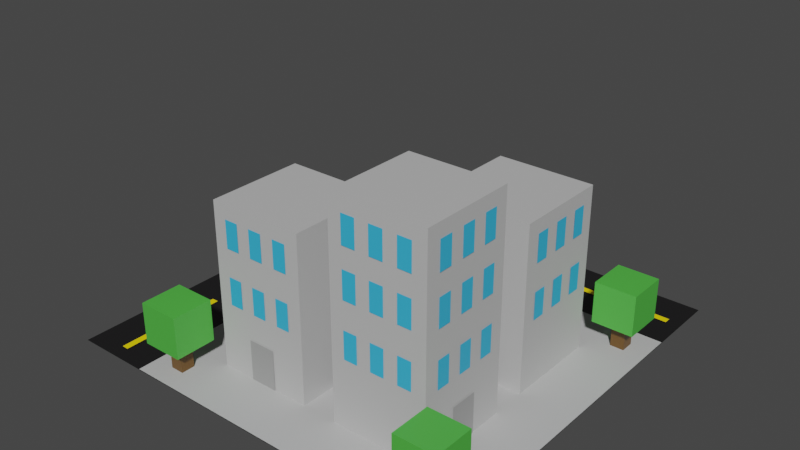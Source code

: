 # Source: city-block.blend  (saved by Blender 2.80.75; exported with 4.5.12 LTS)
import bpy
from mathutils import Matrix  # noqa: F401  (used for matrix-valued properties, if any)

bpy.ops.wm.read_factory_settings(use_empty=True)
scene = bpy.context.scene
scene.name = 'Scene'

# ---- collections
col_collection = bpy.data.collections.new('Collection'); scene.collection.children.link(col_collection)

# ---- materials (node trees are filled in below, after node groups)
mat_roads_191919 = bpy.data.materials.new('Roads_191919')
mat_roads_191919.use_transparent_shadow = False
mat_buildings_c0c0c0 = bpy.data.materials.new('Buildings_C0C0C0')
mat_buildings_c0c0c0.use_transparent_shadow = False
mat_roadlines_ffe300 = bpy.data.materials.new('RoadLines_FFE300')
mat_roadlines_ffe300.use_transparent_shadow = False
mat_doors_a0a0a0 = bpy.data.materials.new('Doors_A0A0A0')
mat_doors_a0a0a0.use_transparent_shadow = False
mat_windows_3ab7e7 = bpy.data.materials.new('Windows_3AB7E7')
mat_windows_3ab7e7.use_transparent_shadow = False
mat_treeleaves_50b644 = bpy.data.materials.new('TreeLeaves_50B644')
mat_treeleaves_50b644.use_transparent_shadow = False
mat_treetrunks_694a22 = bpy.data.materials.new('TreeTrunks_694A22')
mat_treetrunks_694a22.use_transparent_shadow = False

# ---- material node trees
mat_roads_191919.use_nodes = True; mat_roads_191919.node_tree.nodes.clear()
_N = mat_roads_191919.node_tree.nodes; _L = mat_roads_191919.node_tree.links
n0 = _N.new('ShaderNodeOutputMaterial'); n0.name = 'Material Output'; n0.location = (300, 300)
n1 = _N.new('ShaderNodeBsdfPrincipled'); n1.name = 'Principled BSDF'; n1.location = (10, 300)
n1.distribution = 'GGX'
n1.subsurface_method = 'BURLEY'
n1.inputs[0].default_value = (0.009888, 0.00943, 0.01002, 1.0)
n1.inputs[3].default_value = 1.45
n1.inputs[27].default_value = (0.0, 0.0, 0.0, 1.0)
n1.inputs[28].default_value = 1.0
_L.new(n1.outputs[0], n0.inputs[0])
n0.is_active_output = True
mat_buildings_c0c0c0.use_nodes = True; mat_buildings_c0c0c0.node_tree.nodes.clear()
_N = mat_buildings_c0c0c0.node_tree.nodes; _L = mat_buildings_c0c0c0.node_tree.links
n0 = _N.new('ShaderNodeOutputMaterial'); n0.name = 'Material Output'; n0.location = (300, 300)
n1 = _N.new('ShaderNodeBsdfPrincipled'); n1.name = 'Principled BSDF'; n1.location = (10, 300)
n1.distribution = 'GGX'
n1.subsurface_method = 'BURLEY'
n1.inputs[0].default_value = (0.5271, 0.5271, 0.5271, 1.0)
n1.inputs[3].default_value = 1.45
n1.inputs[27].default_value = (0.0, 0.0, 0.0, 1.0)
n1.inputs[28].default_value = 1.0
_L.new(n1.outputs[0], n0.inputs[0])
n0.is_active_output = True
mat_roadlines_ffe300.use_nodes = True; mat_roadlines_ffe300.node_tree.nodes.clear()
_N = mat_roadlines_ffe300.node_tree.nodes; _L = mat_roadlines_ffe300.node_tree.links
n0 = _N.new('ShaderNodeOutputMaterial'); n0.name = 'Material Output'; n0.location = (300, 300)
n1 = _N.new('ShaderNodeBsdfPrincipled'); n1.name = 'Principled BSDF'; n1.location = (10, 300)
n1.distribution = 'GGX'
n1.subsurface_method = 'BURLEY'
n1.inputs[0].default_value = (1.0, 0.7682, 0.0, 1.0)
n1.inputs[3].default_value = 1.45
n1.inputs[27].default_value = (0.0, 0.0, 0.0, 1.0)
n1.inputs[28].default_value = 1.0
_L.new(n1.outputs[0], n0.inputs[0])
n0.is_active_output = True
mat_doors_a0a0a0.use_nodes = True; mat_doors_a0a0a0.node_tree.nodes.clear()
_N = mat_doors_a0a0a0.node_tree.nodes; _L = mat_doors_a0a0a0.node_tree.links
n0 = _N.new('ShaderNodeOutputMaterial'); n0.name = 'Material Output'; n0.location = (300, 300)
n1 = _N.new('ShaderNodeBsdfPrincipled'); n1.name = 'Principled BSDF'; n1.location = (10, 300)
n1.distribution = 'GGX'
n1.subsurface_method = 'BURLEY'
n1.inputs[0].default_value = (0.3506, 0.3506, 0.3506, 1.0)
n1.inputs[3].default_value = 1.45
n1.inputs[27].default_value = (0.0, 0.0, 0.0, 1.0)
n1.inputs[28].default_value = 1.0
_L.new(n1.outputs[0], n0.inputs[0])
n0.is_active_output = True
mat_windows_3ab7e7.use_nodes = True; mat_windows_3ab7e7.node_tree.nodes.clear()
_N = mat_windows_3ab7e7.node_tree.nodes; _L = mat_windows_3ab7e7.node_tree.links
n0 = _N.new('ShaderNodeOutputMaterial'); n0.name = 'Material Output'; n0.location = (300, 300)
n1 = _N.new('ShaderNodeBsdfPrincipled'); n1.name = 'Principled BSDF'; n1.location = (10, 300)
n1.distribution = 'GGX'
n1.subsurface_method = 'BURLEY'
n1.inputs[0].default_value = (0.04231, 0.4735, 0.7991, 1.0)
n1.inputs[3].default_value = 1.45
n1.inputs[27].default_value = (0.0, 0.0, 0.0, 1.0)
n1.inputs[28].default_value = 1.0
_L.new(n1.outputs[0], n0.inputs[0])
n0.is_active_output = True
mat_treeleaves_50b644.use_nodes = True; mat_treeleaves_50b644.node_tree.nodes.clear()
_N = mat_treeleaves_50b644.node_tree.nodes; _L = mat_treeleaves_50b644.node_tree.links
n0 = _N.new('ShaderNodeOutputMaterial'); n0.name = 'Material Output'; n0.location = (300, 300)
n1 = _N.new('ShaderNodeBsdfPrincipled'); n1.name = 'Principled BSDF'; n1.location = (10, 300)
n1.distribution = 'GGX'
n1.subsurface_method = 'BURLEY'
n1.inputs[0].default_value = (0.08022, 0.4678, 0.05781, 1.0)
n1.inputs[3].default_value = 1.45
n1.inputs[27].default_value = (0.0, 0.0, 0.0, 1.0)
n1.inputs[28].default_value = 1.0
_L.new(n1.outputs[0], n0.inputs[0])
n0.is_active_output = True
mat_treetrunks_694a22.use_nodes = True; mat_treetrunks_694a22.node_tree.nodes.clear()
_N = mat_treetrunks_694a22.node_tree.nodes; _L = mat_treetrunks_694a22.node_tree.links
n0 = _N.new('ShaderNodeOutputMaterial'); n0.name = 'Material Output'; n0.location = (300, 300)
n1 = _N.new('ShaderNodeBsdfPrincipled'); n1.name = 'Principled BSDF'; n1.location = (10, 300)
n1.distribution = 'GGX'
n1.subsurface_method = 'BURLEY'
n1.inputs[0].default_value = (0.1413, 0.06848, 0.016, 1.0)
n1.inputs[3].default_value = 1.45
n1.inputs[27].default_value = (0.0, 0.0, 0.0, 1.0)
n1.inputs[28].default_value = 1.0
_L.new(n1.outputs[0], n0.inputs[0])
n0.is_active_output = True

# ---- world
world_world = bpy.data.worlds.new('World'); scene.world = world_world
world_world.use_nodes = True; world_world.node_tree.nodes.clear()
_N = world_world.node_tree.nodes; _L = world_world.node_tree.links
n0 = _N.new('ShaderNodeOutputWorld'); n0.name = 'World Output'; n0.location = (300, 300)
n1 = _N.new('ShaderNodeBackground'); n1.name = 'Background'; n1.location = (10, 300)
n1.inputs[0].default_value = (0.05088, 0.05088, 0.05088, 1.0)
_L.new(n1.outputs[0], n0.inputs[0])
n0.is_active_output = True
world_world.color = (0.05088, 0.05088, 0.05088)
world_world.use_sun_shadow = False
world_world.sun_shadow_jitter_overblur = 0.0

# ---- meshes
me_plane = bpy.data.meshes.new('Plane')
me_plane.from_pydata([(-3.0, -3.0, 0.0), (3.0, -3.0, 0.0), (-3.0, 3.0, 0.0), (3.0, 3.0, 0.0)], [], [(1, 2, 0), (1, 3, 2)])
_uv = me_plane.uv_layers.new(name='UVMap')
_uv.uv.foreach_set('vector', [1.0, 0.0, 0.0, 1.0, 0.0, 0.0, 1.0, 0.0, 1.0, 1.0, 0.0, 1.0])
me_plane.materials.append(mat_roads_191919)
me_plane.use_remesh_preserve_volume = False
me_plane.use_remesh_preserve_attributes = False
me_plane.use_mirror_vertex_groups = False
me_plane.update()
me_plane_001 = bpy.data.meshes.new('Plane.001')
me_plane_001.from_pydata([(-1.9, -3.0, 0.01), (3.0, -3.0, 0.01), (-1.9, 1.9, 0.01), (3.0, 1.9, 0.01)], [], [(1, 2, 0), (1, 3, 2)])
_uv = me_plane_001.uv_layers.new(name='UVMap')
_uv.uv.foreach_set('vector', [1.0, 0.0, 0.0, 1.0, 0.0, 0.0, 1.0, 0.0, 1.0, 1.0, 0.0, 1.0])
me_plane_001.materials.append(mat_buildings_c0c0c0)
me_plane_001.use_remesh_preserve_volume = False
me_plane_001.use_remesh_preserve_attributes = False
me_plane_001.use_mirror_vertex_groups = False
me_plane_001.update()
me_cube_001 = bpy.data.meshes.new('Cube.001')
me_cube_001.from_pydata([(-1.1, -0.3, 0.0), (-1.1, -0.3, 1.6), (-1.1, 1.1, 0.0), (-1.1, 1.1, 1.6), (0.3, -0.3, 0.0), (0.3, -0.3, 1.6), (0.3, 1.1, 0.0), (0.3, 1.1, 1.6)], [], [(1, 2, 0), (3, 6, 2), (7, 4, 6), (5, 0, 4), (3, 5, 7), (1, 3, 2), (3, 7, 6), (7, 5, 4), (5, 1, 0), (3, 1, 5)])
_uv = me_cube_001.uv_layers.new(name='UVMap')
_uv.uv.foreach_set('vector', [0.625, 0.0, 0.375, 0.25, 0.375, 0.0, 0.625, 0.25, 0.375, 0.5, 0.375, 0.25, 0.625, 0.5, 0.375, 0.75, 0.375, 0.5, 0.625, 0.75, 0.375, 1.0, 0.375, 0.75, 0.875, 0.5, 0.625, 0.75, 0.625, 0.5, 0.625, 0.0, 0.625, 0.25, 0.375, 0.25, 0.625, 0.25, 0.625, 0.5, 0.375, 0.5, 0.625, 0.5, 0.625, 0.75, 0.375, 0.75, 0.625, 0.75, 0.625, 1.0, 0.375, 1.0, 0.875, 0.5, 0.875, 0.75, 0.625, 0.75])
me_cube_001.materials.append(mat_buildings_c0c0c0)
me_cube_001.use_remesh_preserve_volume = False
me_cube_001.use_remesh_preserve_attributes = False
me_cube_001.use_mirror_vertex_groups = False
me_cube_001.update()
me_cube_003 = bpy.data.meshes.new('Cube.003')
me_cube_003.from_pydata([(0.8, -2.2, 0.0), (0.8, -2.2, 3.1), (0.8, -0.8, 0.0), (0.8, -0.8, 3.1), (2.2, -2.2, 0.0), (2.2, -2.2, 3.1), (2.2, -0.8, 0.0), (2.2, -0.8, 3.1)], [], [(1, 2, 0), (3, 6, 2), (7, 4, 6), (5, 0, 4), (3, 5, 7), (1, 3, 2), (3, 7, 6), (7, 5, 4), (5, 1, 0), (3, 1, 5)])
_uv = me_cube_003.uv_layers.new(name='UVMap')
_uv.uv.foreach_set('vector', [0.625, 0.0, 0.375, 0.25, 0.375, 0.0, 0.625, 0.25, 0.375, 0.5, 0.375, 0.25, 0.625, 0.5, 0.375, 0.75, 0.375, 0.5, 0.625, 0.75, 0.375, 1.0, 0.375, 0.75, 0.875, 0.5, 0.625, 0.75, 0.625, 0.5, 0.625, 0.0, 0.625, 0.25, 0.375, 0.25, 0.625, 0.25, 0.625, 0.5, 0.375, 0.5, 0.625, 0.5, 0.625, 0.75, 0.375, 0.75, 0.625, 0.75, 0.625, 1.0, 0.375, 1.0, 0.875, 0.5, 0.875, 0.75, 0.625, 0.75])
me_cube_003.materials.append(mat_buildings_c0c0c0)
me_cube_003.use_remesh_preserve_volume = False
me_cube_003.use_remesh_preserve_attributes = False
me_cube_003.use_mirror_vertex_groups = False
me_cube_003.update()
me_cube_004 = bpy.data.meshes.new('Cube.004')
me_cube_004.from_pydata([(-1.1, -2.2, 0.0), (-1.1, -2.2, 2.4), (-1.1, -0.8, 0.0), (-1.1, -0.8, 2.4), (0.3, -2.2, 0.0), (0.3, -2.2, 2.4), (0.3, -0.8, 0.0), (0.3, -0.8, 2.4)], [], [(1, 2, 0), (3, 6, 2), (7, 4, 6), (5, 0, 4), (3, 5, 7), (1, 3, 2), (3, 7, 6), (7, 5, 4), (5, 1, 0), (3, 1, 5)])
_uv = me_cube_004.uv_layers.new(name='UVMap')
_uv.uv.foreach_set('vector', [0.625, 0.0, 0.375, 0.25, 0.375, 0.0, 0.625, 0.25, 0.375, 0.5, 0.375, 0.25, 0.625, 0.5, 0.375, 0.75, 0.375, 0.5, 0.625, 0.75, 0.375, 1.0, 0.375, 0.75, 0.875, 0.5, 0.625, 0.75, 0.625, 0.5, 0.625, 0.0, 0.625, 0.25, 0.375, 0.25, 0.625, 0.25, 0.625, 0.5, 0.375, 0.5, 0.625, 0.5, 0.625, 0.75, 0.375, 0.75, 0.625, 0.75, 0.625, 1.0, 0.375, 1.0, 0.875, 0.5, 0.875, 0.75, 0.625, 0.75])
me_cube_004.materials.append(mat_buildings_c0c0c0)
me_cube_004.use_remesh_preserve_volume = False
me_cube_004.use_remesh_preserve_attributes = False
me_cube_004.use_mirror_vertex_groups = False
me_cube_004.update()
me_plane_002 = bpy.data.meshes.new('Plane.002')
me_plane_002.from_pydata([(-1.8, 2.4, 0.01), (-1.2, 2.4, 0.01), (-1.8, 2.5, 0.01), (-1.2, 2.5, 0.01)], [], [(1, 2, 0), (1, 3, 2)])
_uv = me_plane_002.uv_layers.new(name='UVMap')
_uv.uv.foreach_set('vector', [1.0, 0.0, 0.0, 1.0, 0.0, 0.0, 1.0, 0.0, 1.0, 1.0, 0.0, 1.0])
me_plane_002.materials.append(mat_roadlines_ffe300)
me_plane_002.use_remesh_preserve_volume = False
me_plane_002.use_remesh_preserve_attributes = False
me_plane_002.use_mirror_vertex_groups = False
me_plane_002.update()
me_plane_003 = bpy.data.meshes.new('Plane.003')
me_plane_003.from_pydata([(-0.8, 2.4, 0.01), (-0.2, 2.4, 0.01), (-0.8, 2.5, 0.01), (-0.2, 2.5, 0.01)], [], [(1, 2, 0), (1, 3, 2)])
_uv = me_plane_003.uv_layers.new(name='UVMap')
_uv.uv.foreach_set('vector', [1.0, 0.0, 0.0, 1.0, 0.0, 0.0, 1.0, 0.0, 1.0, 1.0, 0.0, 1.0])
me_plane_003.materials.append(mat_roadlines_ffe300)
me_plane_003.use_remesh_preserve_volume = False
me_plane_003.use_remesh_preserve_attributes = False
me_plane_003.use_mirror_vertex_groups = False
me_plane_003.update()
me_plane_004 = bpy.data.meshes.new('Plane.004')
me_plane_004.from_pydata([(0.2, 2.4, 0.01), (0.8, 2.4, 0.01), (0.2, 2.5, 0.01), (0.8, 2.5, 0.01)], [], [(1, 2, 0), (1, 3, 2)])
_uv = me_plane_004.uv_layers.new(name='UVMap')
_uv.uv.foreach_set('vector', [1.0, 0.0, 0.0, 1.0, 0.0, 0.0, 1.0, 0.0, 1.0, 1.0, 0.0, 1.0])
me_plane_004.materials.append(mat_roadlines_ffe300)
me_plane_004.use_remesh_preserve_volume = False
me_plane_004.use_remesh_preserve_attributes = False
me_plane_004.use_mirror_vertex_groups = False
me_plane_004.update()
me_plane_005 = bpy.data.meshes.new('Plane.005')
me_plane_005.from_pydata([(1.2, 2.4, 0.01), (1.8, 2.4, 0.01), (1.2, 2.5, 0.01), (1.8, 2.5, 0.01)], [], [(1, 2, 0), (1, 3, 2)])
_uv = me_plane_005.uv_layers.new(name='UVMap')
_uv.uv.foreach_set('vector', [1.0, 0.0, 0.0, 1.0, 0.0, 0.0, 1.0, 0.0, 1.0, 1.0, 0.0, 1.0])
me_plane_005.materials.append(mat_roadlines_ffe300)
me_plane_005.use_remesh_preserve_volume = False
me_plane_005.use_remesh_preserve_attributes = False
me_plane_005.use_mirror_vertex_groups = False
me_plane_005.update()
me_plane_006 = bpy.data.meshes.new('Plane.006')
me_plane_006.from_pydata([(2.2, 2.4, 0.01), (2.8, 2.4, 0.01), (2.2, 2.5, 0.01), (2.8, 2.5, 0.01)], [], [(1, 2, 0), (1, 3, 2)])
_uv = me_plane_006.uv_layers.new(name='UVMap')
_uv.uv.foreach_set('vector', [1.0, 0.0, 0.0, 1.0, 0.0, 0.0, 1.0, 0.0, 1.0, 1.0, 0.0, 1.0])
me_plane_006.materials.append(mat_roadlines_ffe300)
me_plane_006.use_remesh_preserve_volume = False
me_plane_006.use_remesh_preserve_attributes = False
me_plane_006.use_mirror_vertex_groups = False
me_plane_006.update()
me_plane_007 = bpy.data.meshes.new('Plane.007')
me_plane_007.from_pydata([(-2.5, 1.8, 0.01), (-2.5, 1.2, 0.01), (-2.4, 1.8, 0.01), (-2.4, 1.2, 0.01)], [], [(1, 2, 0), (1, 3, 2)])
_uv = me_plane_007.uv_layers.new(name='UVMap')
_uv.uv.foreach_set('vector', [1.0, 0.0, 0.0, 1.0, 0.0, 0.0, 1.0, 0.0, 1.0, 1.0, 0.0, 1.0])
me_plane_007.materials.append(mat_roadlines_ffe300)
me_plane_007.use_remesh_preserve_volume = False
me_plane_007.use_remesh_preserve_attributes = False
me_plane_007.use_mirror_vertex_groups = False
me_plane_007.update()
me_plane_008 = bpy.data.meshes.new('Plane.008')
me_plane_008.from_pydata([(-2.5, 0.8, 0.01), (-2.5, 0.2, 0.01), (-2.4, 0.8, 0.01), (-2.4, 0.2, 0.01)], [], [(1, 2, 0), (1, 3, 2)])
_uv = me_plane_008.uv_layers.new(name='UVMap')
_uv.uv.foreach_set('vector', [1.0, 0.0, 0.0, 1.0, 0.0, 0.0, 1.0, 0.0, 1.0, 1.0, 0.0, 1.0])
me_plane_008.materials.append(mat_roadlines_ffe300)
me_plane_008.use_remesh_preserve_volume = False
me_plane_008.use_remesh_preserve_attributes = False
me_plane_008.use_mirror_vertex_groups = False
me_plane_008.update()
me_plane_009 = bpy.data.meshes.new('Plane.009')
me_plane_009.from_pydata([(-2.5, -0.2, 0.01), (-2.5, -0.8, 0.01), (-2.4, -0.2, 0.01), (-2.4, -0.8, 0.01)], [], [(1, 2, 0), (1, 3, 2)])
_uv = me_plane_009.uv_layers.new(name='UVMap')
_uv.uv.foreach_set('vector', [1.0, 0.0, 0.0, 1.0, 0.0, 0.0, 1.0, 0.0, 1.0, 1.0, 0.0, 1.0])
me_plane_009.materials.append(mat_roadlines_ffe300)
me_plane_009.use_remesh_preserve_volume = False
me_plane_009.use_remesh_preserve_attributes = False
me_plane_009.use_mirror_vertex_groups = False
me_plane_009.update()
me_plane_010 = bpy.data.meshes.new('Plane.010')
me_plane_010.from_pydata([(-2.5, -1.2, 0.01), (-2.5, -1.8, 0.01), (-2.4, -1.2, 0.01), (-2.4, -1.8, 0.01)], [], [(1, 2, 0), (1, 3, 2)])
_uv = me_plane_010.uv_layers.new(name='UVMap')
_uv.uv.foreach_set('vector', [1.0, 0.0, 0.0, 1.0, 0.0, 0.0, 1.0, 0.0, 1.0, 1.0, 0.0, 1.0])
me_plane_010.materials.append(mat_roadlines_ffe300)
me_plane_010.use_remesh_preserve_volume = False
me_plane_010.use_remesh_preserve_attributes = False
me_plane_010.use_mirror_vertex_groups = False
me_plane_010.update()
me_plane_011 = bpy.data.meshes.new('Plane.011')
me_plane_011.from_pydata([(-2.5, -2.2, 0.01), (-2.5, -2.8, 0.01), (-2.4, -2.2, 0.01), (-2.4, -2.8, 0.01)], [], [(1, 2, 0), (1, 3, 2)])
_uv = me_plane_011.uv_layers.new(name='UVMap')
_uv.uv.foreach_set('vector', [1.0, 0.0, 0.0, 1.0, 0.0, 0.0, 1.0, 0.0, 1.0, 1.0, 0.0, 1.0])
me_plane_011.materials.append(mat_roadlines_ffe300)
me_plane_011.use_remesh_preserve_volume = False
me_plane_011.use_remesh_preserve_attributes = False
me_plane_011.use_mirror_vertex_groups = False
me_plane_011.update()
me_plane_013 = bpy.data.meshes.new('Plane.013')
me_plane_013.from_pydata([(-0.2, 1.11, 0.6), (-0.6, 1.11, 0.6), (-0.2, 1.11, 0.0), (-0.6, 1.11, 0.0)], [], [(1, 0, 2), (1, 2, 3)])
_uv = me_plane_013.uv_layers.new(name='UVMap')
_uv.uv.foreach_set('vector', [1.0, 0.0, 0.0, 0.0, 0.0, 1.0, 1.0, 0.0, 0.0, 1.0, 1.0, 1.0])
me_plane_013.materials.append(mat_doors_a0a0a0)
me_plane_013.use_remesh_preserve_volume = False
me_plane_013.use_remesh_preserve_attributes = False
me_plane_013.use_mirror_vertex_groups = False
me_plane_013.update()
me_plane_015 = bpy.data.meshes.new('Plane.015')
me_plane_015.from_pydata([(0.1, 1.11, 1.4), (-0.1, 1.11, 1.4), (0.1, 1.11, 1.0), (-0.1, 1.11, 1.0)], [], [(1, 0, 2), (1, 2, 3)])
_uv = me_plane_015.uv_layers.new(name='UVMap')
_uv.uv.foreach_set('vector', [1.0, 0.0, 0.0, 0.0, 0.0, 1.0, 1.0, 0.0, 0.0, 1.0, 1.0, 1.0])
me_plane_015.materials.append(mat_windows_3ab7e7)
me_plane_015.use_remesh_preserve_volume = False
me_plane_015.use_remesh_preserve_attributes = False
me_plane_015.use_mirror_vertex_groups = False
me_plane_015.update()
me_plane_016 = bpy.data.meshes.new('Plane.016')
me_plane_016.from_pydata([(-0.3, 1.11, 1.4), (-0.5, 1.11, 1.4), (-0.3, 1.11, 1.0), (-0.5, 1.11, 1.0)], [], [(1, 0, 2), (1, 2, 3)])
_uv = me_plane_016.uv_layers.new(name='UVMap')
_uv.uv.foreach_set('vector', [1.0, 0.0, 0.0, 0.0, 0.0, 1.0, 1.0, 0.0, 0.0, 1.0, 1.0, 1.0])
me_plane_016.materials.append(mat_windows_3ab7e7)
me_plane_016.use_remesh_preserve_volume = False
me_plane_016.use_remesh_preserve_attributes = False
me_plane_016.use_mirror_vertex_groups = False
me_plane_016.update()
me_plane_017 = bpy.data.meshes.new('Plane.017')
me_plane_017.from_pydata([(-0.7, 1.11, 1.4), (-0.9, 1.11, 1.4), (-0.7, 1.11, 1.0), (-0.9, 1.11, 1.0)], [], [(1, 0, 2), (1, 2, 3)])
_uv = me_plane_017.uv_layers.new(name='UVMap')
_uv.uv.foreach_set('vector', [1.0, 0.0, 0.0, 0.0, 0.0, 1.0, 1.0, 0.0, 0.0, 1.0, 1.0, 1.0])
me_plane_017.materials.append(mat_windows_3ab7e7)
me_plane_017.use_remesh_preserve_volume = False
me_plane_017.use_remesh_preserve_attributes = False
me_plane_017.use_mirror_vertex_groups = False
me_plane_017.update()
me_plane_018 = bpy.data.meshes.new('Plane.018')
me_plane_018.from_pydata([(-0.9, -2.21, 2.2), (-0.7, -2.21, 2.2), (-0.9, -2.21, 1.8), (-0.7, -2.21, 1.8)], [], [(1, 0, 2), (1, 2, 3)])
_uv = me_plane_018.uv_layers.new(name='UVMap')
_uv.uv.foreach_set('vector', [1.0, 0.0, 0.0, 0.0, 0.0, 1.0, 1.0, 0.0, 0.0, 1.0, 1.0, 1.0])
me_plane_018.materials.append(mat_windows_3ab7e7)
me_plane_018.use_remesh_preserve_volume = False
me_plane_018.use_remesh_preserve_attributes = False
me_plane_018.use_mirror_vertex_groups = False
me_plane_018.update()
me_plane_019 = bpy.data.meshes.new('Plane.019')
me_plane_019.from_pydata([(-0.5, -2.21, 2.2), (-0.3, -2.21, 2.2), (-0.5, -2.21, 1.8), (-0.3, -2.21, 1.8)], [], [(1, 0, 2), (1, 2, 3)])
_uv = me_plane_019.uv_layers.new(name='UVMap')
_uv.uv.foreach_set('vector', [1.0, 0.0, 0.0, 0.0, 0.0, 1.0, 1.0, 0.0, 0.0, 1.0, 1.0, 1.0])
me_plane_019.materials.append(mat_windows_3ab7e7)
me_plane_019.use_remesh_preserve_volume = False
me_plane_019.use_remesh_preserve_attributes = False
me_plane_019.use_mirror_vertex_groups = False
me_plane_019.update()
me_plane_020 = bpy.data.meshes.new('Plane.020')
me_plane_020.from_pydata([(-0.1, -2.21, 2.2), (0.1, -2.21, 2.2), (-0.1, -2.21, 1.8), (0.1, -2.21, 1.8)], [], [(1, 0, 2), (1, 2, 3)])
_uv = me_plane_020.uv_layers.new(name='UVMap')
_uv.uv.foreach_set('vector', [1.0, 0.0, 0.0, 0.0, 0.0, 1.0, 1.0, 0.0, 0.0, 1.0, 1.0, 1.0])
me_plane_020.materials.append(mat_windows_3ab7e7)
me_plane_020.use_remesh_preserve_volume = False
me_plane_020.use_remesh_preserve_attributes = False
me_plane_020.use_mirror_vertex_groups = False
me_plane_020.update()
me_cube_000 = bpy.data.meshes.new('Cube.000')
me_cube_000.from_pydata([(2.2, 1.1, 0.0), (2.2, 1.1, 2.4), (2.2, -0.3, 0.0), (2.2, -0.3, 2.4), (0.8, 1.1, 0.0), (0.8, 1.1, 2.4), (0.8, -0.3, 0.0), (0.8, -0.3, 2.4)], [], [(1, 2, 0), (3, 6, 2), (7, 4, 6), (5, 0, 4), (3, 5, 7), (1, 3, 2), (3, 7, 6), (7, 5, 4), (5, 1, 0), (3, 1, 5)])
_uv = me_cube_000.uv_layers.new(name='UVMap')
_uv.uv.foreach_set('vector', [0.625, 0.0, 0.375, 0.25, 0.375, 0.0, 0.625, 0.25, 0.375, 0.5, 0.375, 0.25, 0.625, 0.5, 0.375, 0.75, 0.375, 0.5, 0.625, 0.75, 0.375, 1.0, 0.375, 0.75, 0.875, 0.5, 0.625, 0.75, 0.625, 0.5, 0.625, 0.0, 0.625, 0.25, 0.375, 0.25, 0.625, 0.25, 0.625, 0.5, 0.375, 0.5, 0.625, 0.5, 0.625, 0.75, 0.375, 0.75, 0.625, 0.75, 0.625, 1.0, 0.375, 1.0, 0.875, 0.5, 0.875, 0.75, 0.625, 0.75])
me_cube_000.materials.append(mat_buildings_c0c0c0)
me_cube_000.use_remesh_preserve_volume = False
me_cube_000.use_remesh_preserve_attributes = False
me_cube_000.use_mirror_vertex_groups = False
me_cube_000.update()
me_plane_028 = bpy.data.meshes.new('Plane.028')
me_plane_028.from_pydata([(1.6, 1.11, 0.5), (1.4, 1.11, 0.5), (1.6, 1.11, 0.0), (1.4, 1.11, 0.0)], [], [(1, 0, 2), (1, 2, 3)])
_uv = me_plane_028.uv_layers.new(name='UVMap')
_uv.uv.foreach_set('vector', [1.0, 0.0, 0.0, 0.0, 0.0, 1.0, 1.0, 0.0, 0.0, 1.0, 1.0, 1.0])
me_plane_028.materials.append(mat_doors_a0a0a0)
me_plane_028.use_remesh_preserve_volume = False
me_plane_028.use_remesh_preserve_attributes = False
me_plane_028.use_mirror_vertex_groups = False
me_plane_028.update()
me_plane_029 = bpy.data.meshes.new('Plane.029')
me_plane_029.from_pydata([(2.21, -0.1, 1.4), (2.21, 0.1, 1.4), (2.21, -0.1, 1.0), (2.21, 0.1, 1.0)], [], [(1, 0, 2), (1, 2, 3)])
_uv = me_plane_029.uv_layers.new(name='UVMap')
_uv.uv.foreach_set('vector', [1.0, 0.0, 0.0, 0.0, 0.0, 1.0, 1.0, 0.0, 0.0, 1.0, 1.0, 1.0])
me_plane_029.materials.append(mat_windows_3ab7e7)
me_plane_029.use_remesh_preserve_volume = False
me_plane_029.use_remesh_preserve_attributes = False
me_plane_029.use_mirror_vertex_groups = False
me_plane_029.update()
me_plane_030 = bpy.data.meshes.new('Plane.030')
me_plane_030.from_pydata([(2.21, 0.3, 1.4), (2.21, 0.5, 1.4), (2.21, 0.3, 1.0), (2.21, 0.5, 1.0)], [], [(1, 0, 2), (1, 2, 3)])
_uv = me_plane_030.uv_layers.new(name='UVMap')
_uv.uv.foreach_set('vector', [1.0, 0.0, 0.0, 0.0, 0.0, 1.0, 1.0, 0.0, 0.0, 1.0, 1.0, 1.0])
me_plane_030.materials.append(mat_windows_3ab7e7)
me_plane_030.use_remesh_preserve_volume = False
me_plane_030.use_remesh_preserve_attributes = False
me_plane_030.use_mirror_vertex_groups = False
me_plane_030.update()
me_plane_031 = bpy.data.meshes.new('Plane.031')
me_plane_031.from_pydata([(2.21, 0.7, 1.4), (2.21, 0.9, 1.4), (2.21, 0.7, 1.0), (2.21, 0.9, 1.0)], [], [(1, 0, 2), (1, 2, 3)])
_uv = me_plane_031.uv_layers.new(name='UVMap')
_uv.uv.foreach_set('vector', [1.0, 0.0, 0.0, 0.0, 0.0, 1.0, 1.0, 0.0, 0.0, 1.0, 1.0, 1.0])
me_plane_031.materials.append(mat_windows_3ab7e7)
me_plane_031.use_remesh_preserve_volume = False
me_plane_031.use_remesh_preserve_attributes = False
me_plane_031.use_mirror_vertex_groups = False
me_plane_031.update()
me_plane_032 = bpy.data.meshes.new('Plane.032')
me_plane_032.from_pydata([(2.21, -0.1, 2.2), (2.21, 0.1, 2.2), (2.21, -0.1, 1.8), (2.21, 0.1, 1.8)], [], [(1, 0, 2), (1, 2, 3)])
_uv = me_plane_032.uv_layers.new(name='UVMap')
_uv.uv.foreach_set('vector', [1.0, 0.0, 0.0, 0.0, 0.0, 1.0, 1.0, 0.0, 0.0, 1.0, 1.0, 1.0])
me_plane_032.materials.append(mat_windows_3ab7e7)
me_plane_032.use_remesh_preserve_volume = False
me_plane_032.use_remesh_preserve_attributes = False
me_plane_032.use_mirror_vertex_groups = False
me_plane_032.update()
me_plane_033 = bpy.data.meshes.new('Plane.033')
me_plane_033.from_pydata([(2.21, 0.3, 2.2), (2.21, 0.5, 2.2), (2.21, 0.3, 1.8), (2.21, 0.5, 1.8)], [], [(1, 0, 2), (1, 2, 3)])
_uv = me_plane_033.uv_layers.new(name='UVMap')
_uv.uv.foreach_set('vector', [1.0, 0.0, 0.0, 0.0, 0.0, 1.0, 1.0, 0.0, 0.0, 1.0, 1.0, 1.0])
me_plane_033.materials.append(mat_windows_3ab7e7)
me_plane_033.use_remesh_preserve_volume = False
me_plane_033.use_remesh_preserve_attributes = False
me_plane_033.use_mirror_vertex_groups = False
me_plane_033.update()
me_plane_034 = bpy.data.meshes.new('Plane.034')
me_plane_034.from_pydata([(2.21, 0.7, 2.2), (2.21, 0.9, 2.2), (2.21, 0.7, 1.8), (2.21, 0.9, 1.8)], [], [(1, 0, 2), (1, 2, 3)])
_uv = me_plane_034.uv_layers.new(name='UVMap')
_uv.uv.foreach_set('vector', [1.0, 0.0, 0.0, 0.0, 0.0, 1.0, 1.0, 0.0, 0.0, 1.0, 1.0, 1.0])
me_plane_034.materials.append(mat_windows_3ab7e7)
me_plane_034.use_remesh_preserve_volume = False
me_plane_034.use_remesh_preserve_attributes = False
me_plane_034.use_mirror_vertex_groups = False
me_plane_034.update()
me_plane_035 = bpy.data.meshes.new('Plane.035')
me_plane_035.from_pydata([(-0.6, -2.21, 0.6), (-0.2, -2.21, 0.6), (-0.6, -2.21, 0.0), (-0.2, -2.21, 0.0)], [], [(1, 0, 2), (1, 2, 3)])
_uv = me_plane_035.uv_layers.new(name='UVMap')
_uv.uv.foreach_set('vector', [1.0, 0.0, 0.0, 0.0, 0.0, 1.0, 1.0, 0.0, 0.0, 1.0, 1.0, 1.0])
me_plane_035.materials.append(mat_doors_a0a0a0)
me_plane_035.use_remesh_preserve_volume = False
me_plane_035.use_remesh_preserve_attributes = False
me_plane_035.use_mirror_vertex_groups = False
me_plane_035.update()
me_plane_036 = bpy.data.meshes.new('Plane.036')
me_plane_036.from_pydata([(-0.9, -2.21, 1.4), (-0.7, -2.21, 1.4), (-0.9, -2.21, 1.0), (-0.7, -2.21, 1.0)], [], [(1, 0, 2), (1, 2, 3)])
_uv = me_plane_036.uv_layers.new(name='UVMap')
_uv.uv.foreach_set('vector', [1.0, 0.0, 0.0, 0.0, 0.0, 1.0, 1.0, 0.0, 0.0, 1.0, 1.0, 1.0])
me_plane_036.materials.append(mat_windows_3ab7e7)
me_plane_036.use_remesh_preserve_volume = False
me_plane_036.use_remesh_preserve_attributes = False
me_plane_036.use_mirror_vertex_groups = False
me_plane_036.update()
me_plane_037 = bpy.data.meshes.new('Plane.037')
me_plane_037.from_pydata([(-0.5, -2.21, 1.4), (-0.3, -2.21, 1.4), (-0.5, -2.21, 1.0), (-0.3, -2.21, 1.0)], [], [(1, 0, 2), (1, 2, 3)])
_uv = me_plane_037.uv_layers.new(name='UVMap')
_uv.uv.foreach_set('vector', [1.0, 0.0, 0.0, 0.0, 0.0, 1.0, 1.0, 0.0, 0.0, 1.0, 1.0, 1.0])
me_plane_037.materials.append(mat_windows_3ab7e7)
me_plane_037.use_remesh_preserve_volume = False
me_plane_037.use_remesh_preserve_attributes = False
me_plane_037.use_mirror_vertex_groups = False
me_plane_037.update()
me_plane_038 = bpy.data.meshes.new('Plane.038')
me_plane_038.from_pydata([(-0.1, -2.21, 1.4), (0.1, -2.21, 1.4), (-0.1, -2.21, 1.0), (0.1, -2.21, 1.0)], [], [(1, 0, 2), (1, 2, 3)])
_uv = me_plane_038.uv_layers.new(name='UVMap')
_uv.uv.foreach_set('vector', [1.0, 0.0, 0.0, 0.0, 0.0, 1.0, 1.0, 0.0, 0.0, 1.0, 1.0, 1.0])
me_plane_038.materials.append(mat_windows_3ab7e7)
me_plane_038.use_remesh_preserve_volume = False
me_plane_038.use_remesh_preserve_attributes = False
me_plane_038.use_mirror_vertex_groups = False
me_plane_038.update()
me_plane_012 = bpy.data.meshes.new('Plane.012')
me_plane_012.from_pydata([(1.0, -2.21, 1.4), (1.2, -2.21, 1.4), (1.0, -2.21, 1.0), (1.2, -2.21, 1.0)], [], [(1, 0, 2), (1, 2, 3)])
_uv = me_plane_012.uv_layers.new(name='UVMap')
_uv.uv.foreach_set('vector', [1.0, 0.0, 0.0, 0.0, 0.0, 1.0, 1.0, 0.0, 0.0, 1.0, 1.0, 1.0])
me_plane_012.materials.append(mat_windows_3ab7e7)
me_plane_012.use_remesh_preserve_volume = False
me_plane_012.use_remesh_preserve_attributes = False
me_plane_012.use_mirror_vertex_groups = False
me_plane_012.update()
me_plane_014 = bpy.data.meshes.new('Plane.014')
me_plane_014.from_pydata([(1.4, -2.21, 1.4), (1.6, -2.21, 1.4), (1.4, -2.21, 1.0), (1.6, -2.21, 1.0)], [], [(1, 0, 2), (1, 2, 3)])
_uv = me_plane_014.uv_layers.new(name='UVMap')
_uv.uv.foreach_set('vector', [1.0, 0.0, 0.0, 0.0, 0.0, 1.0, 1.0, 0.0, 0.0, 1.0, 1.0, 1.0])
me_plane_014.materials.append(mat_windows_3ab7e7)
me_plane_014.use_remesh_preserve_volume = False
me_plane_014.use_remesh_preserve_attributes = False
me_plane_014.use_mirror_vertex_groups = False
me_plane_014.update()
me_plane_021 = bpy.data.meshes.new('Plane.021')
me_plane_021.from_pydata([(1.8, -2.21, 1.4), (2.0, -2.21, 1.4), (1.8, -2.21, 1.0), (2.0, -2.21, 1.0)], [], [(1, 0, 2), (1, 2, 3)])
_uv = me_plane_021.uv_layers.new(name='UVMap')
_uv.uv.foreach_set('vector', [1.0, 0.0, 0.0, 0.0, 0.0, 1.0, 1.0, 0.0, 0.0, 1.0, 1.0, 1.0])
me_plane_021.materials.append(mat_windows_3ab7e7)
me_plane_021.use_remesh_preserve_volume = False
me_plane_021.use_remesh_preserve_attributes = False
me_plane_021.use_mirror_vertex_groups = False
me_plane_021.update()
me_plane_022 = bpy.data.meshes.new('Plane.022')
me_plane_022.from_pydata([(1.0, -2.21, 2.2), (1.2, -2.21, 2.2), (1.0, -2.21, 1.8), (1.2, -2.21, 1.8)], [], [(1, 0, 2), (1, 2, 3)])
_uv = me_plane_022.uv_layers.new(name='UVMap')
_uv.uv.foreach_set('vector', [1.0, 0.0, 0.0, 0.0, 0.0, 1.0, 1.0, 0.0, 0.0, 1.0, 1.0, 1.0])
me_plane_022.materials.append(mat_windows_3ab7e7)
me_plane_022.use_remesh_preserve_volume = False
me_plane_022.use_remesh_preserve_attributes = False
me_plane_022.use_mirror_vertex_groups = False
me_plane_022.update()
me_plane_023 = bpy.data.meshes.new('Plane.023')
me_plane_023.from_pydata([(1.4, -2.21, 2.2), (1.6, -2.21, 2.2), (1.4, -2.21, 1.8), (1.6, -2.21, 1.8)], [], [(1, 0, 2), (1, 2, 3)])
_uv = me_plane_023.uv_layers.new(name='UVMap')
_uv.uv.foreach_set('vector', [1.0, 0.0, 0.0, 0.0, 0.0, 1.0, 1.0, 0.0, 0.0, 1.0, 1.0, 1.0])
me_plane_023.materials.append(mat_windows_3ab7e7)
me_plane_023.use_remesh_preserve_volume = False
me_plane_023.use_remesh_preserve_attributes = False
me_plane_023.use_mirror_vertex_groups = False
me_plane_023.update()
me_plane_024 = bpy.data.meshes.new('Plane.024')
me_plane_024.from_pydata([(1.8, -2.21, 2.2), (2.0, -2.21, 2.2), (1.8, -2.21, 1.8), (2.0, -2.21, 1.8)], [], [(1, 0, 2), (1, 2, 3)])
_uv = me_plane_024.uv_layers.new(name='UVMap')
_uv.uv.foreach_set('vector', [1.0, 0.0, 0.0, 0.0, 0.0, 1.0, 1.0, 0.0, 0.0, 1.0, 1.0, 1.0])
me_plane_024.materials.append(mat_windows_3ab7e7)
me_plane_024.use_remesh_preserve_volume = False
me_plane_024.use_remesh_preserve_attributes = False
me_plane_024.use_mirror_vertex_groups = False
me_plane_024.update()
me_plane_025 = bpy.data.meshes.new('Plane.025')
me_plane_025.from_pydata([(1.0, -2.21, 2.9), (1.2, -2.21, 2.9), (1.0, -2.21, 2.5), (1.2, -2.21, 2.5)], [], [(1, 0, 2), (1, 2, 3)])
_uv = me_plane_025.uv_layers.new(name='UVMap')
_uv.uv.foreach_set('vector', [1.0, 0.0, 0.0, 0.0, 0.0, 1.0, 1.0, 0.0, 0.0, 1.0, 1.0, 1.0])
me_plane_025.materials.append(mat_windows_3ab7e7)
me_plane_025.use_remesh_preserve_volume = False
me_plane_025.use_remesh_preserve_attributes = False
me_plane_025.use_mirror_vertex_groups = False
me_plane_025.update()
me_plane_026 = bpy.data.meshes.new('Plane.026')
me_plane_026.from_pydata([(1.4, -2.21, 2.9), (1.6, -2.21, 2.9), (1.4, -2.21, 2.5), (1.6, -2.21, 2.5)], [], [(1, 0, 2), (1, 2, 3)])
_uv = me_plane_026.uv_layers.new(name='UVMap')
_uv.uv.foreach_set('vector', [1.0, 0.0, 0.0, 0.0, 0.0, 1.0, 1.0, 0.0, 0.0, 1.0, 1.0, 1.0])
me_plane_026.materials.append(mat_windows_3ab7e7)
me_plane_026.use_remesh_preserve_volume = False
me_plane_026.use_remesh_preserve_attributes = False
me_plane_026.use_mirror_vertex_groups = False
me_plane_026.update()
me_plane_027 = bpy.data.meshes.new('Plane.027')
me_plane_027.from_pydata([(1.8, -2.21, 2.9), (2.0, -2.21, 2.9), (1.8, -2.21, 2.5), (2.0, -2.21, 2.5)], [], [(1, 0, 2), (1, 2, 3)])
_uv = me_plane_027.uv_layers.new(name='UVMap')
_uv.uv.foreach_set('vector', [1.0, 0.0, 0.0, 0.0, 0.0, 1.0, 1.0, 0.0, 0.0, 1.0, 1.0, 1.0])
me_plane_027.materials.append(mat_windows_3ab7e7)
me_plane_027.use_remesh_preserve_volume = False
me_plane_027.use_remesh_preserve_attributes = False
me_plane_027.use_mirror_vertex_groups = False
me_plane_027.update()
me_plane_039 = bpy.data.meshes.new('Plane.039')
me_plane_039.from_pydata([(2.21, -1.0, 1.4), (2.21, -1.2, 1.4), (2.21, -1.0, 1.0), (2.21, -1.2, 1.0)], [], [(1, 2, 0), (1, 3, 2)])
_uv = me_plane_039.uv_layers.new(name='UVMap')
_uv.uv.foreach_set('vector', [1.0, 0.0, 0.0, 1.0, 0.0, 0.0, 1.0, 0.0, 1.0, 1.0, 0.0, 1.0])
me_plane_039.materials.append(mat_windows_3ab7e7)
me_plane_039.use_remesh_preserve_volume = False
me_plane_039.use_remesh_preserve_attributes = False
me_plane_039.use_mirror_vertex_groups = False
me_plane_039.update()
me_plane_040 = bpy.data.meshes.new('Plane.040')
me_plane_040.from_pydata([(2.21, -1.4, 1.4), (2.21, -1.6, 1.4), (2.21, -1.4, 1.0), (2.21, -1.6, 1.0)], [], [(1, 2, 0), (1, 3, 2)])
_uv = me_plane_040.uv_layers.new(name='UVMap')
_uv.uv.foreach_set('vector', [1.0, 0.0, 0.0, 1.0, 0.0, 0.0, 1.0, 0.0, 1.0, 1.0, 0.0, 1.0])
me_plane_040.materials.append(mat_windows_3ab7e7)
me_plane_040.use_remesh_preserve_volume = False
me_plane_040.use_remesh_preserve_attributes = False
me_plane_040.use_mirror_vertex_groups = False
me_plane_040.update()
me_plane_041 = bpy.data.meshes.new('Plane.041')
me_plane_041.from_pydata([(2.21, -1.8, 1.4), (2.21, -2.0, 1.4), (2.21, -1.8, 1.0), (2.21, -2.0, 1.0)], [], [(1, 2, 0), (1, 3, 2)])
_uv = me_plane_041.uv_layers.new(name='UVMap')
_uv.uv.foreach_set('vector', [1.0, 0.0, 0.0, 1.0, 0.0, 0.0, 1.0, 0.0, 1.0, 1.0, 0.0, 1.0])
me_plane_041.materials.append(mat_windows_3ab7e7)
me_plane_041.use_remesh_preserve_volume = False
me_plane_041.use_remesh_preserve_attributes = False
me_plane_041.use_mirror_vertex_groups = False
me_plane_041.update()
me_plane_042 = bpy.data.meshes.new('Plane.042')
me_plane_042.from_pydata([(2.21, -1.0, 2.2), (2.21, -1.2, 2.2), (2.21, -1.0, 1.8), (2.21, -1.2, 1.8)], [], [(1, 2, 0), (1, 3, 2)])
_uv = me_plane_042.uv_layers.new(name='UVMap')
_uv.uv.foreach_set('vector', [1.0, 0.0, 0.0, 1.0, 0.0, 0.0, 1.0, 0.0, 1.0, 1.0, 0.0, 1.0])
me_plane_042.materials.append(mat_windows_3ab7e7)
me_plane_042.use_remesh_preserve_volume = False
me_plane_042.use_remesh_preserve_attributes = False
me_plane_042.use_mirror_vertex_groups = False
me_plane_042.update()
me_plane_043 = bpy.data.meshes.new('Plane.043')
me_plane_043.from_pydata([(2.21, -1.4, 2.2), (2.21, -1.6, 2.2), (2.21, -1.4, 1.8), (2.21, -1.6, 1.8)], [], [(1, 2, 0), (1, 3, 2)])
_uv = me_plane_043.uv_layers.new(name='UVMap')
_uv.uv.foreach_set('vector', [1.0, 0.0, 0.0, 1.0, 0.0, 0.0, 1.0, 0.0, 1.0, 1.0, 0.0, 1.0])
me_plane_043.materials.append(mat_windows_3ab7e7)
me_plane_043.use_remesh_preserve_volume = False
me_plane_043.use_remesh_preserve_attributes = False
me_plane_043.use_mirror_vertex_groups = False
me_plane_043.update()
me_plane_044 = bpy.data.meshes.new('Plane.044')
me_plane_044.from_pydata([(2.21, -1.8, 2.2), (2.21, -2.0, 2.2), (2.21, -1.8, 1.8), (2.21, -2.0, 1.8)], [], [(1, 2, 0), (1, 3, 2)])
_uv = me_plane_044.uv_layers.new(name='UVMap')
_uv.uv.foreach_set('vector', [1.0, 0.0, 0.0, 1.0, 0.0, 0.0, 1.0, 0.0, 1.0, 1.0, 0.0, 1.0])
me_plane_044.materials.append(mat_windows_3ab7e7)
me_plane_044.use_remesh_preserve_volume = False
me_plane_044.use_remesh_preserve_attributes = False
me_plane_044.use_mirror_vertex_groups = False
me_plane_044.update()
me_plane_045 = bpy.data.meshes.new('Plane.045')
me_plane_045.from_pydata([(2.21, -1.0, 2.9), (2.21, -1.2, 2.9), (2.21, -1.0, 2.5), (2.21, -1.2, 2.5)], [], [(1, 2, 0), (1, 3, 2)])
_uv = me_plane_045.uv_layers.new(name='UVMap')
_uv.uv.foreach_set('vector', [1.0, 0.0, 0.0, 1.0, 0.0, 0.0, 1.0, 0.0, 1.0, 1.0, 0.0, 1.0])
me_plane_045.materials.append(mat_windows_3ab7e7)
me_plane_045.use_remesh_preserve_volume = False
me_plane_045.use_remesh_preserve_attributes = False
me_plane_045.use_mirror_vertex_groups = False
me_plane_045.update()
me_plane_046 = bpy.data.meshes.new('Plane.046')
me_plane_046.from_pydata([(2.21, -1.4, 2.9), (2.21, -1.6, 2.9), (2.21, -1.4, 2.5), (2.21, -1.6, 2.5)], [], [(1, 2, 0), (1, 3, 2)])
_uv = me_plane_046.uv_layers.new(name='UVMap')
_uv.uv.foreach_set('vector', [1.0, 0.0, 0.0, 1.0, 0.0, 0.0, 1.0, 0.0, 1.0, 1.0, 0.0, 1.0])
me_plane_046.materials.append(mat_windows_3ab7e7)
me_plane_046.use_remesh_preserve_volume = False
me_plane_046.use_remesh_preserve_attributes = False
me_plane_046.use_mirror_vertex_groups = False
me_plane_046.update()
me_plane_047 = bpy.data.meshes.new('Plane.047')
me_plane_047.from_pydata([(2.21, -1.8, 2.9), (2.21, -2.0, 2.9), (2.21, -1.8, 2.5), (2.21, -2.0, 2.5)], [], [(1, 2, 0), (1, 3, 2)])
_uv = me_plane_047.uv_layers.new(name='UVMap')
_uv.uv.foreach_set('vector', [1.0, 0.0, 0.0, 1.0, 0.0, 0.0, 1.0, 0.0, 1.0, 1.0, 0.0, 1.0])
me_plane_047.materials.append(mat_windows_3ab7e7)
me_plane_047.use_remesh_preserve_volume = False
me_plane_047.use_remesh_preserve_attributes = False
me_plane_047.use_mirror_vertex_groups = False
me_plane_047.update()
me_plane_048 = bpy.data.meshes.new('Plane.048')
me_plane_048.from_pydata([(2.21, -1.3, 0.6), (2.21, -1.7, 0.6), (2.21, -1.3, 0.0), (2.21, -1.7, 0.0)], [], [(1, 2, 0), (1, 3, 2)])
_uv = me_plane_048.uv_layers.new(name='UVMap')
_uv.uv.foreach_set('vector', [1.0, 0.0, 0.0, 1.0, 0.0, 0.0, 1.0, 0.0, 1.0, 1.0, 0.0, 1.0])
me_plane_048.materials.append(mat_doors_a0a0a0)
me_plane_048.use_remesh_preserve_volume = False
me_plane_048.use_remesh_preserve_attributes = False
me_plane_048.use_mirror_vertex_groups = False
me_plane_048.update()
me_plane_049 = bpy.data.meshes.new('Plane.049')
me_plane_049.from_pydata([(-1.11, -0.1, 1.4), (-1.11, 0.1, 1.4), (-1.11, -0.1, 1.0), (-1.11, 0.1, 1.0)], [], [(1, 2, 0), (1, 3, 2)])
_uv = me_plane_049.uv_layers.new(name='UVMap')
_uv.uv.foreach_set('vector', [1.0, 0.0, 0.0, 1.0, 0.0, 0.0, 1.0, 0.0, 1.0, 1.0, 0.0, 1.0])
me_plane_049.materials.append(mat_windows_3ab7e7)
me_plane_049.use_remesh_preserve_volume = False
me_plane_049.use_remesh_preserve_attributes = False
me_plane_049.use_mirror_vertex_groups = False
me_plane_049.update()
me_plane_050 = bpy.data.meshes.new('Plane.050')
me_plane_050.from_pydata([(-1.11, 0.3, 1.4), (-1.11, 0.5, 1.4), (-1.11, 0.3, 1.0), (-1.11, 0.5, 1.0)], [], [(1, 2, 0), (1, 3, 2)])
_uv = me_plane_050.uv_layers.new(name='UVMap')
_uv.uv.foreach_set('vector', [1.0, 0.0, 0.0, 1.0, 0.0, 0.0, 1.0, 0.0, 1.0, 1.0, 0.0, 1.0])
me_plane_050.materials.append(mat_windows_3ab7e7)
me_plane_050.use_remesh_preserve_volume = False
me_plane_050.use_remesh_preserve_attributes = False
me_plane_050.use_mirror_vertex_groups = False
me_plane_050.update()
me_plane_051 = bpy.data.meshes.new('Plane.051')
me_plane_051.from_pydata([(-1.11, 0.7, 1.4), (-1.11, 0.9, 1.4), (-1.11, 0.7, 1.0), (-1.11, 0.9, 1.0)], [], [(1, 2, 0), (1, 3, 2)])
_uv = me_plane_051.uv_layers.new(name='UVMap')
_uv.uv.foreach_set('vector', [1.0, 0.0, 0.0, 1.0, 0.0, 0.0, 1.0, 0.0, 1.0, 1.0, 0.0, 1.0])
me_plane_051.materials.append(mat_windows_3ab7e7)
me_plane_051.use_remesh_preserve_volume = False
me_plane_051.use_remesh_preserve_attributes = False
me_plane_051.use_mirror_vertex_groups = False
me_plane_051.update()
me_plane_052 = bpy.data.meshes.new('Plane.052')
me_plane_052.from_pydata([(-1.11, -1.0, 2.2), (-1.11, -1.2, 2.2), (-1.11, -1.0, 1.8), (-1.11, -1.2, 1.8)], [], [(1, 0, 2), (1, 2, 3)])
_uv = me_plane_052.uv_layers.new(name='UVMap')
_uv.uv.foreach_set('vector', [1.0, 0.0, 0.0, 0.0, 0.0, 1.0, 1.0, 0.0, 0.0, 1.0, 1.0, 1.0])
me_plane_052.materials.append(mat_windows_3ab7e7)
me_plane_052.use_remesh_preserve_volume = False
me_plane_052.use_remesh_preserve_attributes = False
me_plane_052.use_mirror_vertex_groups = False
me_plane_052.update()
me_plane_053 = bpy.data.meshes.new('Plane.053')
me_plane_053.from_pydata([(-1.11, -1.4, 2.2), (-1.11, -1.6, 2.2), (-1.11, -1.4, 1.8), (-1.11, -1.6, 1.8)], [], [(1, 0, 2), (1, 2, 3)])
_uv = me_plane_053.uv_layers.new(name='UVMap')
_uv.uv.foreach_set('vector', [1.0, 0.0, 0.0, 0.0, 0.0, 1.0, 1.0, 0.0, 0.0, 1.0, 1.0, 1.0])
me_plane_053.materials.append(mat_windows_3ab7e7)
me_plane_053.use_remesh_preserve_volume = False
me_plane_053.use_remesh_preserve_attributes = False
me_plane_053.use_mirror_vertex_groups = False
me_plane_053.update()
me_plane_054 = bpy.data.meshes.new('Plane.054')
me_plane_054.from_pydata([(-1.11, -1.8, 2.2), (-1.11, -2.0, 2.2), (-1.11, -1.8, 1.8), (-1.11, -2.0, 1.8)], [], [(1, 0, 2), (1, 2, 3)])
_uv = me_plane_054.uv_layers.new(name='UVMap')
_uv.uv.foreach_set('vector', [1.0, 0.0, 0.0, 0.0, 0.0, 1.0, 1.0, 0.0, 0.0, 1.0, 1.0, 1.0])
me_plane_054.materials.append(mat_windows_3ab7e7)
me_plane_054.use_remesh_preserve_volume = False
me_plane_054.use_remesh_preserve_attributes = False
me_plane_054.use_mirror_vertex_groups = False
me_plane_054.update()
me_plane_055 = bpy.data.meshes.new('Plane.055')
me_plane_055.from_pydata([(-1.11, -1.0, 1.4), (-1.11, -1.2, 1.4), (-1.11, -1.0, 1.0), (-1.11, -1.2, 1.0)], [], [(1, 0, 2), (1, 2, 3)])
_uv = me_plane_055.uv_layers.new(name='UVMap')
_uv.uv.foreach_set('vector', [1.0, 0.0, 0.0, 0.0, 0.0, 1.0, 1.0, 0.0, 0.0, 1.0, 1.0, 1.0])
me_plane_055.materials.append(mat_windows_3ab7e7)
me_plane_055.use_remesh_preserve_volume = False
me_plane_055.use_remesh_preserve_attributes = False
me_plane_055.use_mirror_vertex_groups = False
me_plane_055.update()
me_plane_056 = bpy.data.meshes.new('Plane.056')
me_plane_056.from_pydata([(-1.11, -1.4, 1.4), (-1.11, -1.6, 1.4), (-1.11, -1.4, 1.0), (-1.11, -1.6, 1.0)], [], [(1, 0, 2), (1, 2, 3)])
_uv = me_plane_056.uv_layers.new(name='UVMap')
_uv.uv.foreach_set('vector', [1.0, 0.0, 0.0, 0.0, 0.0, 1.0, 1.0, 0.0, 0.0, 1.0, 1.0, 1.0])
me_plane_056.materials.append(mat_windows_3ab7e7)
me_plane_056.use_remesh_preserve_volume = False
me_plane_056.use_remesh_preserve_attributes = False
me_plane_056.use_mirror_vertex_groups = False
me_plane_056.update()
me_plane_057 = bpy.data.meshes.new('Plane.057')
me_plane_057.from_pydata([(-1.11, -1.8, 1.4), (-1.11, -2.0, 1.4), (-1.11, -1.8, 1.0), (-1.11, -2.0, 1.0)], [], [(1, 0, 2), (1, 2, 3)])
_uv = me_plane_057.uv_layers.new(name='UVMap')
_uv.uv.foreach_set('vector', [1.0, 0.0, 0.0, 0.0, 0.0, 1.0, 1.0, 0.0, 0.0, 1.0, 1.0, 1.0])
me_plane_057.materials.append(mat_windows_3ab7e7)
me_plane_057.use_remesh_preserve_volume = False
me_plane_057.use_remesh_preserve_attributes = False
me_plane_057.use_mirror_vertex_groups = False
me_plane_057.update()
me_plane_058 = bpy.data.meshes.new('Plane.058')
me_plane_058.from_pydata([(2.0, 1.11, 1.4), (1.8, 1.11, 1.4), (2.0, 1.11, 1.0), (1.8, 1.11, 1.0)], [], [(1, 0, 2), (1, 2, 3)])
_uv = me_plane_058.uv_layers.new(name='UVMap')
_uv.uv.foreach_set('vector', [1.0, 0.0, 0.0, 0.0, 0.0, 1.0, 1.0, 0.0, 0.0, 1.0, 1.0, 1.0])
me_plane_058.materials.append(mat_windows_3ab7e7)
me_plane_058.use_remesh_preserve_volume = False
me_plane_058.use_remesh_preserve_attributes = False
me_plane_058.use_mirror_vertex_groups = False
me_plane_058.update()
me_plane_059 = bpy.data.meshes.new('Plane.059')
me_plane_059.from_pydata([(1.6, 1.11, 1.4), (1.4, 1.11, 1.4), (1.6, 1.11, 1.0), (1.4, 1.11, 1.0)], [], [(1, 0, 2), (1, 2, 3)])
_uv = me_plane_059.uv_layers.new(name='UVMap')
_uv.uv.foreach_set('vector', [1.0, 0.0, 0.0, 0.0, 0.0, 1.0, 1.0, 0.0, 0.0, 1.0, 1.0, 1.0])
me_plane_059.materials.append(mat_windows_3ab7e7)
me_plane_059.use_remesh_preserve_volume = False
me_plane_059.use_remesh_preserve_attributes = False
me_plane_059.use_mirror_vertex_groups = False
me_plane_059.update()
me_plane_060 = bpy.data.meshes.new('Plane.060')
me_plane_060.from_pydata([(1.2, 1.11, 1.4), (1.0, 1.11, 1.4), (1.2, 1.11, 1.0), (1.0, 1.11, 1.0)], [], [(1, 0, 2), (1, 2, 3)])
_uv = me_plane_060.uv_layers.new(name='UVMap')
_uv.uv.foreach_set('vector', [1.0, 0.0, 0.0, 0.0, 0.0, 1.0, 1.0, 0.0, 0.0, 1.0, 1.0, 1.0])
me_plane_060.materials.append(mat_windows_3ab7e7)
me_plane_060.use_remesh_preserve_volume = False
me_plane_060.use_remesh_preserve_attributes = False
me_plane_060.use_mirror_vertex_groups = False
me_plane_060.update()
me_plane_061 = bpy.data.meshes.new('Plane.061')
me_plane_061.from_pydata([(2.0, 1.11, 2.2), (1.8, 1.11, 2.2), (2.0, 1.11, 1.8), (1.8, 1.11, 1.8)], [], [(1, 0, 2), (1, 2, 3)])
_uv = me_plane_061.uv_layers.new(name='UVMap')
_uv.uv.foreach_set('vector', [1.0, 0.0, 0.0, 0.0, 0.0, 1.0, 1.0, 0.0, 0.0, 1.0, 1.0, 1.0])
me_plane_061.materials.append(mat_windows_3ab7e7)
me_plane_061.use_remesh_preserve_volume = False
me_plane_061.use_remesh_preserve_attributes = False
me_plane_061.use_mirror_vertex_groups = False
me_plane_061.update()
me_plane_062 = bpy.data.meshes.new('Plane.062')
me_plane_062.from_pydata([(1.6, 1.11, 2.2), (1.4, 1.11, 2.2), (1.6, 1.11, 1.8), (1.4, 1.11, 1.8)], [], [(1, 0, 2), (1, 2, 3)])
_uv = me_plane_062.uv_layers.new(name='UVMap')
_uv.uv.foreach_set('vector', [1.0, 0.0, 0.0, 0.0, 0.0, 1.0, 1.0, 0.0, 0.0, 1.0, 1.0, 1.0])
me_plane_062.materials.append(mat_windows_3ab7e7)
me_plane_062.use_remesh_preserve_volume = False
me_plane_062.use_remesh_preserve_attributes = False
me_plane_062.use_mirror_vertex_groups = False
me_plane_062.update()
me_plane_063 = bpy.data.meshes.new('Plane.063')
me_plane_063.from_pydata([(1.2, 1.11, 2.2), (1.0, 1.11, 2.2), (1.2, 1.11, 1.8), (1.0, 1.11, 1.8)], [], [(1, 0, 2), (1, 2, 3)])
_uv = me_plane_063.uv_layers.new(name='UVMap')
_uv.uv.foreach_set('vector', [1.0, 0.0, 0.0, 0.0, 0.0, 1.0, 1.0, 0.0, 0.0, 1.0, 1.0, 1.0])
me_plane_063.materials.append(mat_windows_3ab7e7)
me_plane_063.use_remesh_preserve_volume = False
me_plane_063.use_remesh_preserve_attributes = False
me_plane_063.use_mirror_vertex_groups = False
me_plane_063.update()
me_plane_064 = bpy.data.meshes.new('Plane.064')
me_plane_064.from_pydata([(-1.11, 0.2, 0.6), (-1.11, 0.6, 0.6), (-1.11, 0.2, 0.0), (-1.11, 0.6, 0.0)], [], [(1, 2, 0), (1, 3, 2)])
_uv = me_plane_064.uv_layers.new(name='UVMap')
_uv.uv.foreach_set('vector', [1.0, 0.0, 0.0, 1.0, 0.0, 0.0, 1.0, 0.0, 1.0, 1.0, 0.0, 1.0])
me_plane_064.materials.append(mat_doors_a0a0a0)
me_plane_064.use_remesh_preserve_volume = False
me_plane_064.use_remesh_preserve_attributes = False
me_plane_064.use_mirror_vertex_groups = False
me_plane_064.update()
me_cube = bpy.data.meshes.new('Cube')
me_cube.from_pydata([(2.3, 1.2, 0.4), (2.3, 1.2, 1.0), (2.3, 1.8, 0.4), (2.3, 1.8, 1.0), (2.9, 1.2, 0.4), (2.9, 1.2, 1.0), (2.9, 1.8, 0.4), (2.9, 1.8, 1.0)], [], [(1, 2, 0), (3, 6, 2), (7, 4, 6), (5, 0, 4), (6, 0, 2), (3, 5, 7), (1, 3, 2), (3, 7, 6), (7, 5, 4), (5, 1, 0), (6, 4, 0), (3, 1, 5)])
_uv = me_cube.uv_layers.new(name='UVMap')
_uv.uv.foreach_set('vector', [0.625, 0.0, 0.375, 0.25, 0.375, 0.0, 0.625, 0.25, 0.375, 0.5, 0.375, 0.25, 0.625, 0.5, 0.375, 0.75, 0.375, 0.5, 0.625, 0.75, 0.375, 1.0, 0.375, 0.75, 0.375, 0.5, 0.125, 0.75, 0.125, 0.5, 0.875, 0.5, 0.625, 0.75, 0.625, 0.5, 0.625, 0.0, 0.625, 0.25, 0.375, 0.25, 0.625, 0.25, 0.625, 0.5, 0.375, 0.5, 0.625, 0.5, 0.625, 0.75, 0.375, 0.75, 0.625, 0.75, 0.625, 1.0, 0.375, 1.0, 0.375, 0.5, 0.375, 0.75, 0.125, 0.75, 0.875, 0.5, 0.875, 0.75, 0.625, 0.75])
me_cube.materials.append(mat_treeleaves_50b644)
me_cube.use_remesh_preserve_volume = False
me_cube.use_remesh_preserve_attributes = False
me_cube.use_mirror_vertex_groups = False
me_cube.update()
me_cube_005 = bpy.data.meshes.new('Cube.005')
me_cube_005.from_pydata([(2.5, 1.4, 0.0), (2.5, 1.4, 0.5), (2.5, 1.6, 0.0), (2.5, 1.6, 0.5), (2.7, 1.4, 0.0), (2.7, 1.4, 0.5), (2.7, 1.6, 0.0), (2.7, 1.6, 0.5)], [], [(1, 2, 0), (3, 6, 2), (7, 4, 6), (5, 0, 4), (3, 5, 7), (1, 3, 2), (3, 7, 6), (7, 5, 4), (5, 1, 0), (3, 1, 5)])
_uv = me_cube_005.uv_layers.new(name='UVMap')
_uv.uv.foreach_set('vector', [0.625, 0.0, 0.375, 0.25, 0.375, 0.0, 0.625, 0.25, 0.375, 0.5, 0.375, 0.25, 0.625, 0.5, 0.375, 0.75, 0.375, 0.5, 0.625, 0.75, 0.375, 1.0, 0.375, 0.75, 0.875, 0.5, 0.625, 0.75, 0.625, 0.5, 0.625, 0.0, 0.625, 0.25, 0.375, 0.25, 0.625, 0.25, 0.625, 0.5, 0.375, 0.5, 0.625, 0.5, 0.625, 0.75, 0.375, 0.75, 0.625, 0.75, 0.625, 1.0, 0.375, 1.0, 0.875, 0.5, 0.875, 0.75, 0.625, 0.75])
me_cube_005.materials.append(mat_treetrunks_694a22)
me_cube_005.use_remesh_preserve_volume = False
me_cube_005.use_remesh_preserve_attributes = False
me_cube_005.use_mirror_vertex_groups = False
me_cube_005.update()
me_cube_006 = bpy.data.meshes.new('Cube.006')
me_cube_006.from_pydata([(-1.8, -2.9, 0.4), (-1.8, -2.9, 1.0), (-1.8, -2.3, 0.4), (-1.8, -2.3, 1.0), (-1.2, -2.9, 0.4), (-1.2, -2.9, 1.0), (-1.2, -2.3, 0.4), (-1.2, -2.3, 1.0)], [], [(1, 2, 0), (3, 6, 2), (7, 4, 6), (5, 0, 4), (6, 0, 2), (3, 5, 7), (1, 3, 2), (3, 7, 6), (7, 5, 4), (5, 1, 0), (6, 4, 0), (3, 1, 5)])
_uv = me_cube_006.uv_layers.new(name='UVMap')
_uv.uv.foreach_set('vector', [0.625, 0.0, 0.375, 0.25, 0.375, 0.0, 0.625, 0.25, 0.375, 0.5, 0.375, 0.25, 0.625, 0.5, 0.375, 0.75, 0.375, 0.5, 0.625, 0.75, 0.375, 1.0, 0.375, 0.75, 0.375, 0.5, 0.125, 0.75, 0.125, 0.5, 0.875, 0.5, 0.625, 0.75, 0.625, 0.5, 0.625, 0.0, 0.625, 0.25, 0.375, 0.25, 0.625, 0.25, 0.625, 0.5, 0.375, 0.5, 0.625, 0.5, 0.625, 0.75, 0.375, 0.75, 0.625, 0.75, 0.625, 1.0, 0.375, 1.0, 0.375, 0.5, 0.375, 0.75, 0.125, 0.75, 0.875, 0.5, 0.875, 0.75, 0.625, 0.75])
me_cube_006.materials.append(mat_treeleaves_50b644)
me_cube_006.use_remesh_preserve_volume = False
me_cube_006.use_remesh_preserve_attributes = False
me_cube_006.use_mirror_vertex_groups = False
me_cube_006.update()
me_cube_007 = bpy.data.meshes.new('Cube.007')
me_cube_007.from_pydata([(-1.6, -2.7, 0.0), (-1.6, -2.7, 0.5), (-1.6, -2.5, 0.0), (-1.6, -2.5, 0.5), (-1.4, -2.7, 0.0), (-1.4, -2.7, 0.5), (-1.4, -2.5, 0.0), (-1.4, -2.5, 0.5)], [], [(1, 2, 0), (3, 6, 2), (7, 4, 6), (5, 0, 4), (3, 5, 7), (1, 3, 2), (3, 7, 6), (7, 5, 4), (5, 1, 0), (3, 1, 5)])
_uv = me_cube_007.uv_layers.new(name='UVMap')
_uv.uv.foreach_set('vector', [0.625, 0.0, 0.375, 0.25, 0.375, 0.0, 0.625, 0.25, 0.375, 0.5, 0.375, 0.25, 0.625, 0.5, 0.375, 0.75, 0.375, 0.5, 0.625, 0.75, 0.375, 1.0, 0.375, 0.75, 0.875, 0.5, 0.625, 0.75, 0.625, 0.5, 0.625, 0.0, 0.625, 0.25, 0.375, 0.25, 0.625, 0.25, 0.625, 0.5, 0.375, 0.5, 0.625, 0.5, 0.625, 0.75, 0.375, 0.75, 0.625, 0.75, 0.625, 1.0, 0.375, 1.0, 0.875, 0.5, 0.875, 0.75, 0.625, 0.75])
me_cube_007.materials.append(mat_treetrunks_694a22)
me_cube_007.use_remesh_preserve_volume = False
me_cube_007.use_remesh_preserve_attributes = False
me_cube_007.use_mirror_vertex_groups = False
me_cube_007.update()
me_cube_008 = bpy.data.meshes.new('Cube.008')
me_cube_008.from_pydata([(-1.8, -0.85, 0.4), (-1.8, -0.85, 1.0), (-1.8, -0.25, 0.4), (-1.8, -0.25, 1.0), (-1.2, -0.85, 0.4), (-1.2, -0.85, 1.0), (-1.2, -0.25, 0.4), (-1.2, -0.25, 1.0)], [], [(1, 2, 0), (3, 6, 2), (7, 4, 6), (5, 0, 4), (6, 0, 2), (3, 5, 7), (1, 3, 2), (3, 7, 6), (7, 5, 4), (5, 1, 0), (6, 4, 0), (3, 1, 5)])
_uv = me_cube_008.uv_layers.new(name='UVMap')
_uv.uv.foreach_set('vector', [0.625, 0.0, 0.375, 0.25, 0.375, 0.0, 0.625, 0.25, 0.375, 0.5, 0.375, 0.25, 0.625, 0.5, 0.375, 0.75, 0.375, 0.5, 0.625, 0.75, 0.375, 1.0, 0.375, 0.75, 0.375, 0.5, 0.125, 0.75, 0.125, 0.5, 0.875, 0.5, 0.625, 0.75, 0.625, 0.5, 0.625, 0.0, 0.625, 0.25, 0.375, 0.25, 0.625, 0.25, 0.625, 0.5, 0.375, 0.5, 0.625, 0.5, 0.625, 0.75, 0.375, 0.75, 0.625, 0.75, 0.625, 1.0, 0.375, 1.0, 0.375, 0.5, 0.375, 0.75, 0.125, 0.75, 0.875, 0.5, 0.875, 0.75, 0.625, 0.75])
me_cube_008.materials.append(mat_treeleaves_50b644)
me_cube_008.use_remesh_preserve_volume = False
me_cube_008.use_remesh_preserve_attributes = False
me_cube_008.use_mirror_vertex_groups = False
me_cube_008.update()
me_cube_009 = bpy.data.meshes.new('Cube.009')
me_cube_009.from_pydata([(-1.6, -0.65, 0.0), (-1.6, -0.65, 0.5), (-1.6, -0.45, 0.0), (-1.6, -0.45, 0.5), (-1.4, -0.65, 0.0), (-1.4, -0.65, 0.5), (-1.4, -0.45, 0.0), (-1.4, -0.45, 0.5)], [], [(1, 2, 0), (3, 6, 2), (7, 4, 6), (5, 0, 4), (3, 5, 7), (1, 3, 2), (3, 7, 6), (7, 5, 4), (5, 1, 0), (3, 1, 5)])
_uv = me_cube_009.uv_layers.new(name='UVMap')
_uv.uv.foreach_set('vector', [0.625, 0.0, 0.375, 0.25, 0.375, 0.0, 0.625, 0.25, 0.375, 0.5, 0.375, 0.25, 0.625, 0.5, 0.375, 0.75, 0.375, 0.5, 0.625, 0.75, 0.375, 1.0, 0.375, 0.75, 0.875, 0.5, 0.625, 0.75, 0.625, 0.5, 0.625, 0.0, 0.625, 0.25, 0.375, 0.25, 0.625, 0.25, 0.625, 0.5, 0.375, 0.5, 0.625, 0.5, 0.625, 0.75, 0.375, 0.75, 0.625, 0.75, 0.625, 1.0, 0.375, 1.0, 0.875, 0.5, 0.875, 0.75, 0.625, 0.75])
me_cube_009.materials.append(mat_treetrunks_694a22)
me_cube_009.use_remesh_preserve_volume = False
me_cube_009.use_remesh_preserve_attributes = False
me_cube_009.use_mirror_vertex_groups = False
me_cube_009.update()
me_cube_010 = bpy.data.meshes.new('Cube.010')
me_cube_010.from_pydata([(0.25, 1.2, 0.4), (0.25, 1.2, 1.0), (0.25, 1.8, 0.4), (0.25, 1.8, 1.0), (0.85, 1.2, 0.4), (0.85, 1.2, 1.0), (0.85, 1.8, 0.4), (0.85, 1.8, 1.0)], [], [(1, 2, 0), (3, 6, 2), (7, 4, 6), (5, 0, 4), (6, 0, 2), (3, 5, 7), (1, 3, 2), (3, 7, 6), (7, 5, 4), (5, 1, 0), (6, 4, 0), (3, 1, 5)])
_uv = me_cube_010.uv_layers.new(name='UVMap')
_uv.uv.foreach_set('vector', [0.625, 0.0, 0.375, 0.25, 0.375, 0.0, 0.625, 0.25, 0.375, 0.5, 0.375, 0.25, 0.625, 0.5, 0.375, 0.75, 0.375, 0.5, 0.625, 0.75, 0.375, 1.0, 0.375, 0.75, 0.375, 0.5, 0.125, 0.75, 0.125, 0.5, 0.875, 0.5, 0.625, 0.75, 0.625, 0.5, 0.625, 0.0, 0.625, 0.25, 0.375, 0.25, 0.625, 0.25, 0.625, 0.5, 0.375, 0.5, 0.625, 0.5, 0.625, 0.75, 0.375, 0.75, 0.625, 0.75, 0.625, 1.0, 0.375, 1.0, 0.375, 0.5, 0.375, 0.75, 0.125, 0.75, 0.875, 0.5, 0.875, 0.75, 0.625, 0.75])
me_cube_010.materials.append(mat_treeleaves_50b644)
me_cube_010.use_remesh_preserve_volume = False
me_cube_010.use_remesh_preserve_attributes = False
me_cube_010.use_mirror_vertex_groups = False
me_cube_010.update()
me_cube_011 = bpy.data.meshes.new('Cube.011')
me_cube_011.from_pydata([(0.45, 1.4, 0.0), (0.45, 1.4, 0.5), (0.45, 1.6, 0.0), (0.45, 1.6, 0.5), (0.65, 1.4, 0.0), (0.65, 1.4, 0.5), (0.65, 1.6, 0.0), (0.65, 1.6, 0.5)], [], [(1, 2, 0), (3, 6, 2), (7, 4, 6), (5, 0, 4), (3, 5, 7), (1, 3, 2), (3, 7, 6), (7, 5, 4), (5, 1, 0), (3, 1, 5)])
_uv = me_cube_011.uv_layers.new(name='UVMap')
_uv.uv.foreach_set('vector', [0.625, 0.0, 0.375, 0.25, 0.375, 0.0, 0.625, 0.25, 0.375, 0.5, 0.375, 0.25, 0.625, 0.5, 0.375, 0.75, 0.375, 0.5, 0.625, 0.75, 0.375, 1.0, 0.375, 0.75, 0.875, 0.5, 0.625, 0.75, 0.625, 0.5, 0.625, 0.0, 0.625, 0.25, 0.375, 0.25, 0.625, 0.25, 0.625, 0.5, 0.375, 0.5, 0.625, 0.5, 0.625, 0.75, 0.375, 0.75, 0.625, 0.75, 0.625, 1.0, 0.375, 1.0, 0.875, 0.5, 0.875, 0.75, 0.625, 0.75])
me_cube_011.materials.append(mat_treetrunks_694a22)
me_cube_011.use_remesh_preserve_volume = False
me_cube_011.use_remesh_preserve_attributes = False
me_cube_011.use_mirror_vertex_groups = False
me_cube_011.update()
me_cube_012 = bpy.data.meshes.new('Cube.012')
me_cube_012.from_pydata([(2.3, -2.9, 0.4), (2.3, -2.9, 1.0), (2.3, -2.3, 0.4), (2.3, -2.3, 1.0), (2.9, -2.9, 0.4), (2.9, -2.9, 1.0), (2.9, -2.3, 0.4), (2.9, -2.3, 1.0)], [], [(1, 2, 0), (3, 6, 2), (7, 4, 6), (5, 0, 4), (6, 0, 2), (3, 5, 7), (1, 3, 2), (3, 7, 6), (7, 5, 4), (5, 1, 0), (6, 4, 0), (3, 1, 5)])
_uv = me_cube_012.uv_layers.new(name='UVMap')
_uv.uv.foreach_set('vector', [0.625, 0.0, 0.375, 0.25, 0.375, 0.0, 0.625, 0.25, 0.375, 0.5, 0.375, 0.25, 0.625, 0.5, 0.375, 0.75, 0.375, 0.5, 0.625, 0.75, 0.375, 1.0, 0.375, 0.75, 0.375, 0.5, 0.125, 0.75, 0.125, 0.5, 0.875, 0.5, 0.625, 0.75, 0.625, 0.5, 0.625, 0.0, 0.625, 0.25, 0.375, 0.25, 0.625, 0.25, 0.625, 0.5, 0.375, 0.5, 0.625, 0.5, 0.625, 0.75, 0.375, 0.75, 0.625, 0.75, 0.625, 1.0, 0.375, 1.0, 0.375, 0.5, 0.375, 0.75, 0.125, 0.75, 0.875, 0.5, 0.875, 0.75, 0.625, 0.75])
me_cube_012.materials.append(mat_treeleaves_50b644)
me_cube_012.use_remesh_preserve_volume = False
me_cube_012.use_remesh_preserve_attributes = False
me_cube_012.use_mirror_vertex_groups = False
me_cube_012.update()
me_cube_013 = bpy.data.meshes.new('Cube.013')
me_cube_013.from_pydata([(2.5, -2.7, 0.0), (2.5, -2.7, 0.5), (2.5, -2.5, 0.0), (2.5, -2.5, 0.5), (2.7, -2.7, 0.0), (2.7, -2.7, 0.5), (2.7, -2.5, 0.0), (2.7, -2.5, 0.5)], [], [(1, 2, 0), (3, 6, 2), (7, 4, 6), (5, 0, 4), (3, 5, 7), (1, 3, 2), (3, 7, 6), (7, 5, 4), (5, 1, 0), (3, 1, 5)])
_uv = me_cube_013.uv_layers.new(name='UVMap')
_uv.uv.foreach_set('vector', [0.625, 0.0, 0.375, 0.25, 0.375, 0.0, 0.625, 0.25, 0.375, 0.5, 0.375, 0.25, 0.625, 0.5, 0.375, 0.75, 0.375, 0.5, 0.625, 0.75, 0.375, 1.0, 0.375, 0.75, 0.875, 0.5, 0.625, 0.75, 0.625, 0.5, 0.625, 0.0, 0.625, 0.25, 0.375, 0.25, 0.625, 0.25, 0.625, 0.5, 0.375, 0.5, 0.625, 0.5, 0.625, 0.75, 0.375, 0.75, 0.625, 0.75, 0.625, 1.0, 0.375, 1.0, 0.875, 0.5, 0.875, 0.75, 0.625, 0.75])
me_cube_013.materials.append(mat_treetrunks_694a22)
me_cube_013.use_remesh_preserve_volume = False
me_cube_013.use_remesh_preserve_attributes = False
me_cube_013.use_mirror_vertex_groups = False
me_cube_013.update()

# ---- objects
ob_plane = bpy.data.objects.new('Plane', me_plane)
ob_plane_001 = bpy.data.objects.new('Plane.001', me_plane_001)
ob_cube = bpy.data.objects.new('Cube', me_cube_001)
ob_cube_002 = bpy.data.objects.new('Cube.002', me_cube_003)
ob_cube_003 = bpy.data.objects.new('Cube.003', me_cube_004)
ob_plane_002 = bpy.data.objects.new('Plane.002', me_plane_002)
ob_plane_003 = bpy.data.objects.new('Plane.003', me_plane_003)
ob_plane_004 = bpy.data.objects.new('Plane.004', me_plane_004)
ob_plane_005 = bpy.data.objects.new('Plane.005', me_plane_005)
ob_plane_006 = bpy.data.objects.new('Plane.006', me_plane_006)
ob_plane_007 = bpy.data.objects.new('Plane.007', me_plane_007)
ob_plane_008 = bpy.data.objects.new('Plane.008', me_plane_008)
ob_plane_009 = bpy.data.objects.new('Plane.009', me_plane_009)
ob_plane_010 = bpy.data.objects.new('Plane.010', me_plane_010)
ob_plane_011 = bpy.data.objects.new('Plane.011', me_plane_011)
ob_plane_013 = bpy.data.objects.new('Plane.013', me_plane_013)
ob_plane_015 = bpy.data.objects.new('Plane.015', me_plane_015)
ob_plane_016 = bpy.data.objects.new('Plane.016', me_plane_016)
ob_plane_017 = bpy.data.objects.new('Plane.017', me_plane_017)
ob_plane_018 = bpy.data.objects.new('Plane.018', me_plane_018)
ob_plane_019 = bpy.data.objects.new('Plane.019', me_plane_019)
ob_plane_020 = bpy.data.objects.new('Plane.020', me_plane_020)
ob_cube_001 = bpy.data.objects.new('Cube.001', me_cube_000)
ob_plane_028 = bpy.data.objects.new('Plane.028', me_plane_028)
ob_plane_029 = bpy.data.objects.new('Plane.029', me_plane_029)
ob_plane_030 = bpy.data.objects.new('Plane.030', me_plane_030)
ob_plane_031 = bpy.data.objects.new('Plane.031', me_plane_031)
ob_plane_032 = bpy.data.objects.new('Plane.032', me_plane_032)
ob_plane_033 = bpy.data.objects.new('Plane.033', me_plane_033)
ob_plane_034 = bpy.data.objects.new('Plane.034', me_plane_034)
ob_plane_035 = bpy.data.objects.new('Plane.035', me_plane_035)
ob_plane_036 = bpy.data.objects.new('Plane.036', me_plane_036)
ob_plane_037 = bpy.data.objects.new('Plane.037', me_plane_037)
ob_plane_038 = bpy.data.objects.new('Plane.038', me_plane_038)
ob_plane_048 = bpy.data.objects.new('Plane.048', me_plane_012)
ob_plane_049 = bpy.data.objects.new('Plane.049', me_plane_014)
ob_plane_050 = bpy.data.objects.new('Plane.050', me_plane_021)
ob_plane_051 = bpy.data.objects.new('Plane.051', me_plane_022)
ob_plane_052 = bpy.data.objects.new('Plane.052', me_plane_023)
ob_plane_053 = bpy.data.objects.new('Plane.053', me_plane_024)
ob_plane_054 = bpy.data.objects.new('Plane.054', me_plane_025)
ob_plane_055 = bpy.data.objects.new('Plane.055', me_plane_026)
ob_plane_056 = bpy.data.objects.new('Plane.056', me_plane_027)
ob_plane_057 = bpy.data.objects.new('Plane.057', me_plane_039)
ob_plane_058 = bpy.data.objects.new('Plane.058', me_plane_040)
ob_plane_059 = bpy.data.objects.new('Plane.059', me_plane_041)
ob_plane_060 = bpy.data.objects.new('Plane.060', me_plane_042)
ob_plane_061 = bpy.data.objects.new('Plane.061', me_plane_043)
ob_plane_062 = bpy.data.objects.new('Plane.062', me_plane_044)
ob_plane_063 = bpy.data.objects.new('Plane.063', me_plane_045)
ob_plane_064 = bpy.data.objects.new('Plane.064', me_plane_046)
ob_plane_065 = bpy.data.objects.new('Plane.065', me_plane_047)
ob_plane_066 = bpy.data.objects.new('Plane.066', me_plane_048)
ob_plane_067 = bpy.data.objects.new('Plane.067', me_plane_049)
ob_plane_068 = bpy.data.objects.new('Plane.068', me_plane_050)
ob_plane_069 = bpy.data.objects.new('Plane.069', me_plane_051)
ob_plane_070 = bpy.data.objects.new('Plane.070', me_plane_052)
ob_plane_071 = bpy.data.objects.new('Plane.071', me_plane_053)
ob_plane_072 = bpy.data.objects.new('Plane.072', me_plane_054)
ob_plane_073 = bpy.data.objects.new('Plane.073', me_plane_055)
ob_plane_074 = bpy.data.objects.new('Plane.074', me_plane_056)
ob_plane_075 = bpy.data.objects.new('Plane.075', me_plane_057)
ob_plane_076 = bpy.data.objects.new('Plane.076', me_plane_058)
ob_plane_077 = bpy.data.objects.new('Plane.077', me_plane_059)
ob_plane_078 = bpy.data.objects.new('Plane.078', me_plane_060)
ob_plane_079 = bpy.data.objects.new('Plane.079', me_plane_061)
ob_plane_080 = bpy.data.objects.new('Plane.080', me_plane_062)
ob_plane_081 = bpy.data.objects.new('Plane.081', me_plane_063)
ob_plane_082 = bpy.data.objects.new('Plane.082', me_plane_064)
ob_cube_004 = bpy.data.objects.new('Cube.004', me_cube)
ob_cube_005 = bpy.data.objects.new('Cube.005', me_cube_005)
ob_cube_006 = bpy.data.objects.new('Cube.006', me_cube_006)
ob_cube_007 = bpy.data.objects.new('Cube.007', me_cube_007)
ob_cube_008 = bpy.data.objects.new('Cube.008', me_cube_008)
ob_cube_009 = bpy.data.objects.new('Cube.009', me_cube_009)
ob_cube_010 = bpy.data.objects.new('Cube.010', me_cube_010)
ob_cube_011 = bpy.data.objects.new('Cube.011', me_cube_011)
ob_cube_012 = bpy.data.objects.new('Cube.012', me_cube_012)
ob_cube_013 = bpy.data.objects.new('Cube.013', me_cube_013)

# ---- transforms, parenting, visibility, modifiers, constraints
ob_plane.location = (0.0, 0.0, 0.0)
ob_plane.lineart.crease_threshold = 0.0
ob_plane_001.location = (0.0, 0.0, 0.0)
ob_plane_001.lineart.crease_threshold = 0.0
ob_cube.location = (0.0, 0.0, 0.0)
ob_cube.lineart.crease_threshold = 0.0
ob_cube_002.location = (0.0, 0.0, 0.0)
ob_cube_002.lineart.crease_threshold = 0.0
ob_cube_003.location = (0.0, 0.0, 0.0)
ob_cube_003.lineart.crease_threshold = 0.0
ob_plane_002.location = (0.0, 0.0, 0.0)
ob_plane_002.lineart.crease_threshold = 0.0
ob_plane_003.location = (0.0, 0.0, 0.0)
ob_plane_003.lineart.crease_threshold = 0.0
ob_plane_004.location = (0.0, 0.0, 0.0)
ob_plane_004.lineart.crease_threshold = 0.0
ob_plane_005.location = (0.0, 0.0, 0.0)
ob_plane_005.lineart.crease_threshold = 0.0
ob_plane_006.location = (0.0, 0.0, 0.0)
ob_plane_006.lineart.crease_threshold = 0.0
ob_plane_007.location = (0.0, 0.0, 0.0)
ob_plane_007.lineart.crease_threshold = 0.0
ob_plane_008.location = (0.0, 0.0, 0.0)
ob_plane_008.lineart.crease_threshold = 0.0
ob_plane_009.location = (0.0, 0.0, 0.0)
ob_plane_009.lineart.crease_threshold = 0.0
ob_plane_010.location = (0.0, 0.0, 0.0)
ob_plane_010.lineart.crease_threshold = 0.0
ob_plane_011.location = (0.0, 0.0, 0.0)
ob_plane_011.lineart.crease_threshold = 0.0
ob_plane_013.location = (0.0, 0.0, 0.0)
ob_plane_013.lineart.crease_threshold = 0.0
ob_plane_015.location = (0.0, 0.0, 0.0)
ob_plane_015.lineart.crease_threshold = 0.0
ob_plane_016.location = (0.0, 0.0, 0.0)
ob_plane_016.lineart.crease_threshold = 0.0
ob_plane_017.location = (0.0, 0.0, 0.0)
ob_plane_017.lineart.crease_threshold = 0.0
ob_plane_018.location = (0.0, 0.0, 0.0)
ob_plane_018.lineart.crease_threshold = 0.0
ob_plane_019.location = (0.0, 0.0, 0.0)
ob_plane_019.lineart.crease_threshold = 0.0
ob_plane_020.location = (0.0, 0.0, 0.0)
ob_plane_020.lineart.crease_threshold = 0.0
ob_cube_001.location = (0.0, 0.0, 0.0)
ob_cube_001.lineart.crease_threshold = 0.0
ob_plane_028.location = (0.0, 0.0, 0.0)
ob_plane_028.lineart.crease_threshold = 0.0
ob_plane_029.location = (0.0, 0.0, 0.0)
ob_plane_029.lineart.crease_threshold = 0.0
ob_plane_030.location = (0.0, 0.0, 0.0)
ob_plane_030.lineart.crease_threshold = 0.0
ob_plane_031.location = (0.0, 0.0, 0.0)
ob_plane_031.lineart.crease_threshold = 0.0
ob_plane_032.location = (0.0, 0.0, 0.0)
ob_plane_032.lineart.crease_threshold = 0.0
ob_plane_033.location = (0.0, 0.0, 0.0)
ob_plane_033.lineart.crease_threshold = 0.0
ob_plane_034.location = (0.0, 0.0, 0.0)
ob_plane_034.lineart.crease_threshold = 0.0
ob_plane_035.location = (0.0, 0.0, 0.0)
ob_plane_035.lineart.crease_threshold = 0.0
ob_plane_036.location = (0.0, 0.0, 0.0)
ob_plane_036.lineart.crease_threshold = 0.0
ob_plane_037.location = (0.0, 0.0, 0.0)
ob_plane_037.lineart.crease_threshold = 0.0
ob_plane_038.location = (0.0, 0.0, 0.0)
ob_plane_038.lineart.crease_threshold = 0.0
ob_plane_048.location = (0.0, 0.0, 0.0)
ob_plane_048.lineart.crease_threshold = 0.0
ob_plane_049.location = (0.0, 0.0, 0.0)
ob_plane_049.lineart.crease_threshold = 0.0
ob_plane_050.location = (0.0, 0.0, 0.0)
ob_plane_050.lineart.crease_threshold = 0.0
ob_plane_051.location = (0.0, 0.0, 0.0)
ob_plane_051.lineart.crease_threshold = 0.0
ob_plane_052.location = (0.0, 0.0, 0.0)
ob_plane_052.lineart.crease_threshold = 0.0
ob_plane_053.location = (0.0, 0.0, 0.0)
ob_plane_053.lineart.crease_threshold = 0.0
ob_plane_054.location = (0.0, 0.0, 0.0)
ob_plane_054.lineart.crease_threshold = 0.0
ob_plane_055.location = (0.0, 0.0, 0.0)
ob_plane_055.lineart.crease_threshold = 0.0
ob_plane_056.location = (0.0, 0.0, 0.0)
ob_plane_056.lineart.crease_threshold = 0.0
ob_plane_057.location = (0.0, 0.0, 0.0)
ob_plane_057.lineart.crease_threshold = 0.0
ob_plane_058.location = (0.0, 0.0, 0.0)
ob_plane_058.lineart.crease_threshold = 0.0
ob_plane_059.location = (0.0, 0.0, 0.0)
ob_plane_059.lineart.crease_threshold = 0.0
ob_plane_060.location = (0.0, 0.0, 0.0)
ob_plane_060.lineart.crease_threshold = 0.0
ob_plane_061.location = (0.0, 0.0, 0.0)
ob_plane_061.lineart.crease_threshold = 0.0
ob_plane_062.location = (0.0, 0.0, 0.0)
ob_plane_062.lineart.crease_threshold = 0.0
ob_plane_063.location = (0.0, 0.0, 0.0)
ob_plane_063.lineart.crease_threshold = 0.0
ob_plane_064.location = (0.0, 0.0, 0.0)
ob_plane_064.lineart.crease_threshold = 0.0
ob_plane_065.location = (0.0, 0.0, 0.0)
ob_plane_065.lineart.crease_threshold = 0.0
ob_plane_066.location = (0.0, 0.0, 0.0)
ob_plane_066.lineart.crease_threshold = 0.0
ob_plane_067.location = (0.0, 0.0, 0.0)
ob_plane_067.lineart.crease_threshold = 0.0
ob_plane_068.location = (0.0, 0.0, 0.0)
ob_plane_068.lineart.crease_threshold = 0.0
ob_plane_069.location = (0.0, 0.0, 0.0)
ob_plane_069.lineart.crease_threshold = 0.0
ob_plane_070.location = (0.0, 0.0, 0.0)
ob_plane_070.lineart.crease_threshold = 0.0
ob_plane_071.location = (0.0, 0.0, 0.0)
ob_plane_071.lineart.crease_threshold = 0.0
ob_plane_072.location = (0.0, 0.0, 0.0)
ob_plane_072.lineart.crease_threshold = 0.0
ob_plane_073.location = (0.0, 0.0, 0.0)
ob_plane_073.lineart.crease_threshold = 0.0
ob_plane_074.location = (0.0, 0.0, 0.0)
ob_plane_074.lineart.crease_threshold = 0.0
ob_plane_075.location = (0.0, 0.0, 0.0)
ob_plane_075.lineart.crease_threshold = 0.0
ob_plane_076.location = (0.0, 0.0, 0.0)
ob_plane_076.lineart.crease_threshold = 0.0
ob_plane_077.location = (0.0, 0.0, 0.0)
ob_plane_077.lineart.crease_threshold = 0.0
ob_plane_078.location = (0.0, 0.0, 0.0)
ob_plane_078.lineart.crease_threshold = 0.0
ob_plane_079.location = (0.0, 0.0, 0.0)
ob_plane_079.lineart.crease_threshold = 0.0
ob_plane_080.location = (0.0, 0.0, 0.0)
ob_plane_080.lineart.crease_threshold = 0.0
ob_plane_081.location = (0.0, 0.0, 0.0)
ob_plane_081.lineart.crease_threshold = 0.0
ob_plane_082.location = (0.0, 0.0, 0.0)
ob_plane_082.lineart.crease_threshold = 0.0
ob_cube_004.location = (0.0, 0.0, 0.0)
ob_cube_004.lineart.crease_threshold = 0.0
ob_cube_005.location = (0.0, 0.0, 0.0)
ob_cube_005.lineart.crease_threshold = 0.0
ob_cube_006.location = (0.0, 0.0, 0.0)
ob_cube_006.lineart.crease_threshold = 0.0
ob_cube_007.location = (0.0, 0.0, 0.0)
ob_cube_007.lineart.crease_threshold = 0.0
ob_cube_008.location = (0.0, 0.0, 0.0)
ob_cube_008.lineart.crease_threshold = 0.0
ob_cube_009.location = (0.0, 0.0, 0.0)
ob_cube_009.lineart.crease_threshold = 0.0
ob_cube_010.location = (0.0, 0.0, 0.0)
ob_cube_010.lineart.crease_threshold = 0.0
ob_cube_011.location = (0.0, 0.0, 0.0)
ob_cube_011.lineart.crease_threshold = 0.0
ob_cube_012.location = (0.0, 0.0, 0.0)
ob_cube_012.lineart.crease_threshold = 0.0
ob_cube_013.location = (0.0, 0.0, 0.0)
ob_cube_013.lineart.crease_threshold = 0.0

# ---- collection membership
col_collection.objects.link(ob_plane)
col_collection.objects.link(ob_plane_001)
col_collection.objects.link(ob_cube)
col_collection.objects.link(ob_cube_002)
col_collection.objects.link(ob_cube_003)
col_collection.objects.link(ob_plane_002)
col_collection.objects.link(ob_plane_003)
col_collection.objects.link(ob_plane_004)
col_collection.objects.link(ob_plane_005)
col_collection.objects.link(ob_plane_006)
col_collection.objects.link(ob_plane_007)
col_collection.objects.link(ob_plane_008)
col_collection.objects.link(ob_plane_009)
col_collection.objects.link(ob_plane_010)
col_collection.objects.link(ob_plane_011)
col_collection.objects.link(ob_plane_013)
col_collection.objects.link(ob_plane_015)
col_collection.objects.link(ob_plane_016)
col_collection.objects.link(ob_plane_017)
col_collection.objects.link(ob_plane_018)
col_collection.objects.link(ob_plane_019)
col_collection.objects.link(ob_plane_020)
col_collection.objects.link(ob_cube_001)
col_collection.objects.link(ob_plane_028)
col_collection.objects.link(ob_plane_029)
col_collection.objects.link(ob_plane_030)
col_collection.objects.link(ob_plane_031)
col_collection.objects.link(ob_plane_032)
col_collection.objects.link(ob_plane_033)
col_collection.objects.link(ob_plane_034)
col_collection.objects.link(ob_plane_035)
col_collection.objects.link(ob_plane_036)
col_collection.objects.link(ob_plane_037)
col_collection.objects.link(ob_plane_038)
col_collection.objects.link(ob_plane_048)
col_collection.objects.link(ob_plane_049)
col_collection.objects.link(ob_plane_050)
col_collection.objects.link(ob_plane_051)
col_collection.objects.link(ob_plane_052)
col_collection.objects.link(ob_plane_053)
col_collection.objects.link(ob_plane_054)
col_collection.objects.link(ob_plane_055)
col_collection.objects.link(ob_plane_056)
col_collection.objects.link(ob_plane_057)
col_collection.objects.link(ob_plane_058)
col_collection.objects.link(ob_plane_059)
col_collection.objects.link(ob_plane_060)
col_collection.objects.link(ob_plane_061)
col_collection.objects.link(ob_plane_062)
col_collection.objects.link(ob_plane_063)
col_collection.objects.link(ob_plane_064)
col_collection.objects.link(ob_plane_065)
col_collection.objects.link(ob_plane_066)
col_collection.objects.link(ob_plane_067)
col_collection.objects.link(ob_plane_068)
col_collection.objects.link(ob_plane_069)
col_collection.objects.link(ob_plane_070)
col_collection.objects.link(ob_plane_071)
col_collection.objects.link(ob_plane_072)
col_collection.objects.link(ob_plane_073)
col_collection.objects.link(ob_plane_074)
col_collection.objects.link(ob_plane_075)
col_collection.objects.link(ob_plane_076)
col_collection.objects.link(ob_plane_077)
col_collection.objects.link(ob_plane_078)
col_collection.objects.link(ob_plane_079)
col_collection.objects.link(ob_plane_080)
col_collection.objects.link(ob_plane_081)
col_collection.objects.link(ob_plane_082)
col_collection.objects.link(ob_cube_004)
col_collection.objects.link(ob_cube_005)
col_collection.objects.link(ob_cube_006)
col_collection.objects.link(ob_cube_007)
col_collection.objects.link(ob_cube_008)
col_collection.objects.link(ob_cube_009)
col_collection.objects.link(ob_cube_010)
col_collection.objects.link(ob_cube_011)
col_collection.objects.link(ob_cube_012)
col_collection.objects.link(ob_cube_013)

# ---- scene / render settings (as saved in the file)
scene.frame_start = 1; scene.frame_end = 250; scene.frame_set(1)
scene.render.engine = 'BLENDER_EEVEE_NEXT'
scene.cycles.use_denoising = False
scene.cycles.samples = 128
scene.cycles.sampling_pattern = 'TABULATED_SOBOL'
scene.cycles.use_adaptive_sampling = False
scene.cycles.use_light_tree = False
scene.view_settings.view_transform = 'Filmic'
bpy.context.view_layer.update()

# ---- added for rendering (the .blend has no active camera and no usable light): camera, sun
cam_auto = bpy.data.cameras.new('AutoCamera')
cam_auto.lens = 50.0
cam_auto.sensor_width = 36.0
cam_auto.clip_end = 1000.0
ob_auto_camera = bpy.data.objects.new('AutoCamera', cam_auto)
scene.collection.objects.link(ob_auto_camera)
ob_auto_camera.location = (8.35832, -10.03, 8.23665)
ob_auto_camera.rotation_euler = (1.09748, -7.21219e-08, 0.694738)
scene.camera = ob_auto_camera
light_auto_sun = bpy.data.lights.new('AutoSun', 'SUN')
light_auto_sun.energy = 3.0
light_auto_sun.angle = 0.0523599
ob_auto_sun = bpy.data.objects.new('AutoSun', light_auto_sun)
scene.collection.objects.link(ob_auto_sun)
ob_auto_sun.rotation_euler = (0.872665, 0.174533, 0.523599)
bpy.context.view_layer.update()
